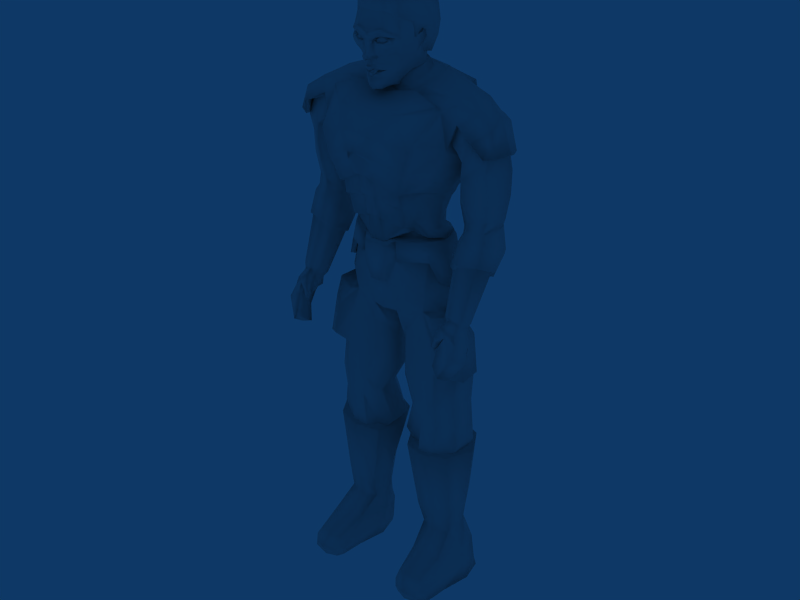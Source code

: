 # Source: sarge.blend  (saved by Blender 2.44.0; exported with 4.5.12 LTS)
import bpy
from mathutils import Matrix  # noqa: F401  (used for matrix-valued properties, if any)

bpy.ops.wm.read_factory_settings(use_empty=True)
scene = bpy.context.scene
scene.name = 'Scene'

# ---- collections
col_collection_1 = bpy.data.collections.new('Collection 1'); scene.collection.children.link(col_collection_1)

# ---- materials (node trees are filled in below, after node groups)
mat_material_001 = bpy.data.materials.new('Material.001')
mat_material_001.alpha_threshold = 0.0
mat_material_001.preview_render_type = 'FLAT'
mat_material_001.roughness = 0.5
mat_material_001.line_color = (0.0, 0.0, 0.0, 1.0)
mat_material = bpy.data.materials.new('Material')
mat_material.alpha_threshold = 0.0
mat_material.preview_render_type = 'FLAT'
mat_material.roughness = 0.5
mat_material.line_color = (0.0, 0.0, 0.0, 1.0)

# ---- material node trees

# ---- world
world_world = bpy.data.worlds.new('World'); scene.world = world_world
world_world.color = (0.05656, 0.2208, 0.4)
world_world.use_sun_shadow = False
world_world.sun_shadow_jitter_overblur = 0.0
world_world.cycles.sampling_method = 'MANUAL'
world_world.cycles.sample_map_resolution = 256

# ---- meshes
me_circle = bpy.data.meshes.new('Circle')
me_circle.from_pydata([(0.07071, 0.07071, 0.5), (0.09659, -0.02588, 0.5), (0.02588, -0.09659, 0.5), (-0.07071, -0.07071, 0.5), (-0.09659, 0.02588, 0.5), (-0.02588, 0.09659, 0.5), (0.01049, 0.0523, -6.724e-17), (0.07618, 0.001782, 0.0), (-0.01049, -0.0523, 6.724e-17), (-0.07618, -0.001782, 0.0)], [], [(0, 5, 4), (1, 3, 2), (0, 4, 3, 1), (0, 6, 5), (4, 5, 9), (5, 6, 9), (0, 1, 7, 6), (1, 2, 7), (2, 3, 8), (2, 8, 7), (3, 4, 9, 8)])
me_circle.polygons.foreach_set('use_smooth', [True] * 11)
me_circle.use_remesh_preserve_volume = False
me_circle.use_remesh_preserve_attributes = False
me_circle.use_mirror_vertex_groups = False
me_circle.update()
me_cube_003 = bpy.data.meshes.new('Cube.003')
me_cube_003.from_pydata([(0.1761, -0.007573, 0.03278), (0.175, 0.01586, 0.02247), (0.07687, 0.00674, 0.06671), (0.1264, 0.0332, 0.06671), (0.06403, -0.0109, 0.05772), (0.09602, -0.02701, 0.06671), (0.1495, -0.02571, 0.05456), (0.1668, 0.00525, 0.04154), (0.08358, 0.002668, 0.07757), (0.1223, 0.01462, 0.07565), (0.09602, -0.01699, 0.07759), (0.1497, -0.01558, 0.06359)], [], [(7, 0, 11, 9), (11, 10, 8, 9), (10, 4, 8), (1, 0, 7), (2, 3, 9, 8), (3, 1, 7, 9), (4, 2, 8), (6, 5, 10, 11), (0, 6, 11), (4, 10, 5)])
me_cube_003.polygons.foreach_set('use_smooth', [True] * 10)
me_cube_003.use_remesh_preserve_volume = False
me_cube_003.use_remesh_preserve_attributes = False
me_cube_003.use_mirror_vertex_groups = False
me_cube_003.update()
me_cube_002 = bpy.data.meshes.new('Cube.002')
me_cube_002.from_pydata([(0.3026, -0.01832, -0.3718), (0.3274, 0.05888, -0.3172), (0.23, 0.1892, -0.05), (0.2626, -0.01832, -0.3718), (0.2774, 0.05888, -0.3172), (0.2802, -0.001209, -0.2153), (0.27, 0.1357, -0.1953), (0.2595, -0.1691, -0.4227), (0.3049, -0.02991, -0.4959), (0.3137, 0.07348, -0.48), (0.315, 0.1916, -0.4088), (0.0, -0.13, -0.31), (0.2451, -0.1295, -0.3055), (0.2826, -0.01832, -0.3817), (0.2974, 0.06696, -0.32), (0.2969, 0.003063, -0.2232), (0.287, 0.1398, -0.2076), (0.2999, 0.3098, -0.3219), (0.0, -0.21, -0.58), (0.2275, -0.1988, -0.54), (0.13, -0.21, -0.58), (0.0, -0.05, -0.65), (0.13, -0.05, -0.65), (0.25, -0.05, -0.61), (0.0, 0.08, -0.68), (0.25, 0.08, -0.64), (0.13, 0.08, -0.68), (0.0, 0.24, -0.65), (0.25, 0.24, -0.61), (0.13, 0.24, -0.65), (0.0, 0.44, -0.54), (0.25, 0.42, -0.5), (0.13, 0.44, -0.54), (0.0, 0.4188, 0.01), (0.13, 0.4188, 0.01), (0.2429, 0.4059, -0.05), (0.2398, -0.1958, -0.2533), (0.13, 0.25, 0.01), (5.96e-08, 0.23, 0.03), (0.25, 0.2, -0.05)], [], [(0, 1, 5, 36), (3, 0, 36), (0, 3, 4, 1), (4, 5, 1), (39, 2, 6, 16), (13, 3, 36, 12), (14, 4, 3, 13), (14, 15, 5, 4), (15, 16, 6, 5), (7, 20, 19), (12, 20, 7), (7, 8, 13, 12), (19, 23, 8, 7), (8, 9, 14, 13), (23, 25, 9, 8), (9, 10, 16, 14), (25, 28, 10, 9), (10, 17, 16), (28, 17, 10), (20, 12, 11, 18), (16, 15, 14), (31, 17, 28), (35, 17, 31), (39, 16, 17), (39, 17, 35), (22, 20, 18, 21), (23, 19, 20, 22), (26, 22, 21, 24), (25, 23, 22, 26), (29, 26, 24, 27), (28, 25, 26, 29), (32, 29, 27, 30), (31, 28, 29, 32), (34, 32, 30, 33), (35, 31, 32, 34), (37, 34, 33, 38), (39, 35, 34, 37)])
me_cube_002.polygons.foreach_set('use_smooth', [True] * 37)
me_cube_002.use_remesh_preserve_volume = False
me_cube_002.use_remesh_preserve_attributes = False
me_cube_002.use_mirror_vertex_groups = False
me_cube_002.update()
me_cube = bpy.data.meshes.new('Cube')
me_cube.from_pydata([(0.25, 0.2, -0.05), (0.179, -0.2987, -0.07155), (-3.576e-07, -0.41, 0.07119), (5.96e-08, 0.23, 0.03), (0.2326, -0.01702, 0.04), (0.1087, -0.3716, -0.008012), (0.13, 0.25, 0.01), (0.2126, -0.2909, -0.1372), (0.25, 0.3, -0.29), (2.086e-07, 0.4, -0.29), (0.09017, -0.05069, 0.09), (0.18, -0.37, -0.1), (0.15, 0.38, -0.29), (0.1176, -0.2338, -0.02), (-2.328e-07, -0.2196, 0.06373), (0.02601, -0.2156, 0.06705), (0.123, -0.2906, -0.02), (-2.95e-07, -0.355, 0.05), (0.09079, -0.3365, 0.02199), (0.2463, 0.01751, -0.001031), (0.07172, 0.007694, 0.1), (0.1306, 0.04765, 0.1049), (0.2302, -0.1013, -0.001), (-1.138e-07, -0.1908, 0.08233), (0.0272, -0.1918, 0.069), (0.2771, 0.04551, -0.012), (-3.427e-08, 0.0495, 0.1151), (0.139, 0.1002, 0.088), (0.05127, -0.01549, 0.0999), (0.09986, -0.07292, 0.08), (0.0344, -0.05517, 0.1061), (0.2354, -0.05732, 0.02362), (0.2786, 0.01049, -0.03443), (0.2686, -0.07102, -0.05443), (0.1867, -0.2239, -0.06073), (-3.044e-06, -0.1437, 0.1592), (0.03, -0.1587, 0.1442), (-3.042e-06, -0.1887, 0.1442), (-3.044e-06, -0.1696, 0.1649), (0.166, -0.04004, 0.065), (0.1625, -0.1155, 0.034), (0.1816, -0.0784, 0.05488), (-3.351e-08, -0.1897, 0.1099), (0.04581, -0.1623, 0.1088), (-9.686e-08, 0.0125, 0.1071), (0.09917, -0.1169, 0.06506), (0.07868, -0.1698, 0.08851), (-2.16e-06, -0.1059, 0.1345), (0.03773, -0.1276, 0.1202), (0.08426, -0.164, 0.05066), (0.2119, -0.1322, -0.031), (0.2527, -0.1446, -0.07824), (0.1385, -0.154, 0.01532), (-9.686e-08, -0.0475, 0.1171), (0.2346, -0.205, -0.1044), (0.07778, -0.2283, 0.03556), (0.06087, -0.1885, 0.05977), (-2.328e-07, -0.2611, 0.08017), (0.02601, -0.2353, 0.07239), (0.07663, -0.2662, 0.03893), (-3.576e-07, -0.46, 0.06119), (-3.576e-07, -0.48, 0.03119), (-3.576e-07, -0.48, -0.11), (0.08868, -0.4316, 0.003179), (0.14, -0.43, -0.12), (0.08, -0.47, -0.008809), (0.11, -0.45, -0.12), (0.1893, -0.01224, 0.04923), (0.1892, 0.01995, 0.02461), (0.06538, 0.009728, 0.07923), (0.1252, 0.03321, 0.08155), (0.09036, -0.0334, 0.07923), (0.04091, -0.009772, 0.07449), (0.1552, -0.0312, 0.06423), (0.1819, -0.00818, 0.02991), (0.1807, 0.01785, 0.01845), (0.07168, 0.007725, 0.06761), (0.1268, 0.03713, 0.06761), (0.05742, -0.01187, 0.05762), (0.09297, -0.02977, 0.06761), (0.1524, -0.02833, 0.05411), (0.07263, -0.2897, 0.03941), (9.313e-09, -0.2928, 0.09748), (0.0, -0.2529, 0.101), (0.02885, -0.2546, 0.09013), (0.03691, -0.283, 0.07767), (0.07188, -0.2831, 5.701e-08), (0.03537, -0.2903, 0.03681), (9.313e-09, -0.2993, 0.05676), (-2.95e-07, -0.315, 0.08), (0.07933, -0.3092, 0.03323), (0.07257, -0.3029, 0.002841), (-2.95e-07, -0.305, 0.04), (0.273, 0.08469, -0.0362), (-2.019e-08, 0.07008, 0.0748), (0.1377, 0.1087, 0.0578), (0.27, 0.18, -0.47), (0.15, 0.18, -0.55), (2.086e-07, 0.18, -0.57), (0.23, 0.295, -0.425), (0.15, 0.335, -0.465), (2.086e-07, 0.345, -0.475), (0.23, 0.29, -0.155), (1.341e-07, 0.38, -0.125), (0.14, 0.355, -0.125), (0.29, 0.18, -0.29), (0.27, 0.08, -0.49), (0.15, 0.08, -0.57), (2.086e-07, 0.08, -0.59), (2.086e-07, -0.04, -0.57), (0.1288, -0.0412, -0.55), (0.2513, -0.0382, -0.4698), (0.2474, -0.1384, -0.4499), (0.15, -0.14, -0.53), (2.086e-07, -0.14, -0.55), (2.086e-07, -0.3, -0.57), (0.15, -0.3, -0.55), (0.2273, -0.3012, -0.47), (0.2921, 0.06803, -0.29), (0.277, -0.05803, -0.29), (0.2584, -0.1401, -0.2957), (0.2151, -0.31, -0.29), (-3.576e-07, -0.5, -0.21), (0.11, -0.47, -0.22), (0.1338, -0.4107, -0.217), (0.1566, -0.3425, -0.3104), (-3.677e-05, -0.4342, -0.4086), (0.1716, 0.006069, 0.03964), (0.07914, 0.0032, 0.07967), (0.1222, 0.01648, 0.07754), (0.09297, -0.01865, 0.07969), (0.1526, -0.01707, 0.06414), (0.08348, 0.001703, 0.07261), (0.1222, 0.01233, 0.07048), (0.1667, 0.003997, 0.03258), (0.06394, -0.01035, 0.05056), (0.176, -0.007401, 0.02285), (0.09593, -0.01578, 0.07263), (0.1496, -0.01451, 0.05708), (0.05776, -0.1356, 0.07697), (0.04056, -0.04837, 0.0809), (0.03303, -0.09171, 0.1129), (-1.128e-06, -0.07669, 0.1258), (0.04356, -0.09835, 0.08168)], [], [(7, 1, 5, 11), (17, 2, 5, 18), (18, 5, 1, 16), (23, 14, 15, 24), (26, 20, 21, 27), (27, 21, 19, 25), (4, 31, 32, 19), (19, 32, 25), (22, 33, 32, 31), (35, 38, 36), (36, 38, 37), (31, 4, 39, 41), (41, 39, 10, 29), (31, 41, 40, 22), (36, 37, 42, 43), (23, 24, 43, 42), (20, 26, 44), (20, 44, 28), (29, 45, 40, 41), (36, 48, 47, 35), (36, 43, 48), (22, 50, 51, 33), (22, 40, 52, 50), (40, 45, 49, 52), (13, 34, 50, 52), (28, 44, 53, 30), (34, 54, 51, 50), (13, 52, 49, 55), (43, 56, 46), (24, 56, 43), (15, 56, 24), (15, 14, 57, 58), (34, 13, 16, 1), (54, 34, 1, 7), (55, 15, 58, 59), (13, 55, 59, 16), (2, 60, 63, 5), (5, 63, 64, 11), (60, 61, 65, 63), (61, 62, 66, 65), (63, 65, 66, 64), (4, 19, 68, 67), (21, 20, 69, 70), (19, 21, 70, 68), (39, 4, 67, 73), (10, 39, 73, 71), (67, 68, 75, 74), (70, 69, 76, 77), (68, 70, 77, 75), (72, 71, 79, 78), (73, 67, 74, 80), (71, 73, 80, 79), (69, 72, 78, 76), (57, 83, 84, 58), (58, 84, 59), (82, 85, 84, 83), (59, 84, 85, 81), (16, 59, 81), (81, 85, 87, 86), (85, 82, 88, 87), (16, 81, 86), (17, 18, 90, 89), (89, 90, 91, 92), (16, 90, 18), (16, 91, 90), (16, 86, 91), (86, 87, 92, 91), (87, 88, 92), (3, 94, 95, 6), (94, 26, 27, 95), (25, 93, 95, 27), (93, 0, 6, 95), (8, 99, 100, 12), (99, 96, 97, 100), (12, 100, 101, 9), (100, 97, 98, 101), (0, 102, 104, 6), (102, 8, 12, 104), (6, 104, 103, 3), (104, 12, 9, 103), (0, 105, 8, 102), (8, 105, 96, 99), (97, 96, 106, 107), (98, 97, 107, 108), (108, 107, 110, 109), (107, 106, 111, 110), (110, 111, 112, 113), (109, 110, 113, 114), (114, 113, 116, 115), (113, 112, 117, 116), (0, 93, 118, 105), (96, 105, 118, 106), (25, 32, 93), (106, 118, 119, 111), (32, 118, 93), (32, 33, 119, 118), (33, 51, 120), (33, 120, 119), (51, 54, 120), (7, 121, 120, 54), (111, 119, 120, 112), (112, 120, 121, 117), (66, 62, 122, 123), (64, 66, 123, 124), (11, 64, 124), (7, 11, 124, 121), (121, 124, 125), (117, 121, 125), (115, 116, 126), (116, 117, 126), (123, 122, 126), (124, 123, 126), (125, 124, 126), (117, 125, 126), (49, 56, 55), (15, 55, 56), (46, 56, 49), (75, 127, 74), (76, 128, 129, 77), (77, 129, 127, 75), (78, 128, 76), (80, 131, 130, 79), (74, 131, 80), (78, 79, 130), (128, 132, 133, 129), (129, 133, 134, 127), (78, 135, 132, 128), (127, 134, 136, 74), (131, 138, 137, 130), (74, 136, 138, 131), (130, 137, 135, 78), (43, 46, 139), (46, 49, 139), (43, 139, 48), (45, 139, 49), (20, 28, 72, 69), (28, 30, 140, 72), (10, 71, 72, 140), (53, 142, 141, 30), (142, 47, 48, 141), (30, 141, 143, 140), (141, 48, 139, 143), (10, 140, 143, 29), (29, 143, 139, 45)])
me_cube.polygons.foreach_set('use_smooth', [True] * 144)
_uv = me_cube.uv_layers.new(name='UVTex')
_uv.uv.foreach_set('vector', [0.3865, 0.3387, 0.3129, 0.3333, 0.2297, 0.2414, 0.34, 0.2643, 0.1153, 0.2165, 0.124, 0.1628, 0.2297, 0.2414, 0.191, 0.2659, 0.191, 0.2659, 0.2297, 0.2414, 0.3129, 0.3333, 0.2285, 0.334, 0.06429, 0.4662, 0.06323, 0.437, 0.0901, 0.4362, 0.09354, 0.4625, 0.1428, 0.7403, 0.1939, 0.6744, 0.2391, 0.6846, 0.2578, 0.714, 0.2578, 0.714, 0.2391, 0.6846, 0.3293, 0.6241, 0.3575, 0.6403, 0.2966, 0.6008, 0.3038, 0.5728, 0.3649, 0.6124, 0.3293, 0.6241, 0.3293, 0.6241, 0.3649, 0.6124, 0.3575, 0.6403, 0.3086, 0.5363, 0.3632, 0.5474, 0.3649, 0.6124, 0.3038, 0.5728, 0.04254, 0.5666, 0.02893, 0.5431, 0.06497, 0.5394, 0.06497, 0.5394, 0.02893, 0.5431, 0.03336, 0.5156, 0.3038, 0.5728, 0.2966, 0.6008, 0.2474, 0.5916, 0.2579, 0.5626, 0.2579, 0.5626, 0.2474, 0.5916, 0.196, 0.5965, 0.1959, 0.5776, 0.3038, 0.5728, 0.2579, 0.5626, 0.248, 0.5276, 0.3086, 0.5363, 0.06497, 0.5394, 0.03336, 0.5156, 0.05413, 0.4898, 0.09874, 0.5191, 0.06429, 0.4662, 0.09354, 0.4625, 0.09874, 0.5191, 0.05413, 0.4898, 0.1939, 0.6744, 0.1428, 0.7403, 0.1291, 0.7047, 0.1939, 0.6744, 0.1291, 0.7047, 0.1672, 0.6594, 0.1959, 0.5776, 0.1877, 0.5395, 0.248, 0.5276, 0.2579, 0.5626, 0.06497, 0.5394, 0.09809, 0.5596, 0.0736, 0.5986, 0.04254, 0.5666, 0.06497, 0.5394, 0.09874, 0.5191, 0.09809, 0.5596, 0.3086, 0.5363, 0.3126, 0.4986, 0.3649, 0.4846, 0.3632, 0.5474, 0.3086, 0.5363, 0.248, 0.5276, 0.2328, 0.4871, 0.3126, 0.4986, 0.248, 0.5276, 0.1877, 0.5395, 0.1655, 0.4917, 0.2328, 0.4871, 0.2295, 0.398, 0.31, 0.4071, 0.3126, 0.4986, 0.2328, 0.4871, 0.1672, 0.6594, 0.1291, 0.7047, 0.1047, 0.6468, 0.1352, 0.626, 0.31, 0.4071, 0.3717, 0.4262, 0.3649, 0.4846, 0.3126, 0.4986, 0.2295, 0.398, 0.2328, 0.4871, 0.1655, 0.4917, 0.158, 0.4156, 0.09874, 0.5191, 0.1322, 0.4654, 0.132, 0.5029, 0.09354, 0.4625, 0.1322, 0.4654, 0.09874, 0.5191, 0.0901, 0.4362, 0.1322, 0.4654, 0.09354, 0.4625, 0.0901, 0.4362, 0.06323, 0.437, 0.04917, 0.3999, 0.08508, 0.4133, 0.31, 0.4071, 0.2295, 0.398, 0.2285, 0.334, 0.3129, 0.3333, 0.3717, 0.4262, 0.31, 0.4071, 0.3129, 0.3333, 0.3865, 0.3387, 0.158, 0.4156, 0.0901, 0.4362, 0.08508, 0.4133, 0.1511, 0.3759, 0.2295, 0.398, 0.158, 0.4156, 0.1511, 0.3759, 0.2285, 0.334, 0.124, 0.1628, 0.1468, 0.1206, 0.2254, 0.1811, 0.2297, 0.2414, 0.2297, 0.2414, 0.2254, 0.1811, 0.3453, 0.197, 0.34, 0.2643, 0.1468, 0.1206, 0.1744, 0.1014, 0.238, 0.1478, 0.2254, 0.1811, 0.1744, 0.1014, 0.3024, 0.05643, 0.3398, 0.1637, 0.238, 0.1478, 0.2254, 0.1811, 0.238, 0.1478, 0.3398, 0.1637, 0.3453, 0.197, 0.2966, 0.6008, 0.3293, 0.6241, 0.2778, 0.64, 0.2682, 0.609, 0.2391, 0.6846, 0.1939, 0.6744, 0.1982, 0.6587, 0.2346, 0.67, 0.3293, 0.6241, 0.2391, 0.6846, 0.2346, 0.67, 0.2778, 0.64, 0.2474, 0.5916, 0.2966, 0.6008, 0.2682, 0.609, 0.2412, 0.6, 0.196, 0.5965, 0.2474, 0.5916, 0.2412, 0.6, 0.2011, 0.6083, 0.2682, 0.609, 0.2778, 0.64, 0.2681, 0.6383, 0.2626, 0.6223, 0.2346, 0.67, 0.1982, 0.6587, 0.2039, 0.6523, 0.2337, 0.6613, 0.2778, 0.64, 0.2346, 0.67, 0.2337, 0.6613, 0.2681, 0.6383, 0.1835, 0.6412, 0.2011, 0.6083, 0.2072, 0.6136, 0.1969, 0.6362, 0.2412, 0.6, 0.2682, 0.609, 0.2626, 0.6223, 0.2405, 0.6074, 0.2011, 0.6083, 0.2412, 0.6, 0.2405, 0.6074, 0.2072, 0.6136, 0.1982, 0.6587, 0.1835, 0.6412, 0.1969, 0.6362, 0.2039, 0.6523, 0.04917, 0.3999, 0.0455, 0.3808, 0.07604, 0.3857, 0.08508, 0.4133, 0.08508, 0.4133, 0.07604, 0.3857, 0.1511, 0.3759, 0.05326, 0.3404, 0.09426, 0.3561, 0.07604, 0.3857, 0.0455, 0.3808, 0.1511, 0.3759, 0.07604, 0.3857, 0.09426, 0.3561, 0.1474, 0.3526, 0.2285, 0.334, 0.1511, 0.3759, 0.1474, 0.3526, 0.1474, 0.3526, 0.09426, 0.3561, 0.1234, 0.3227, 0.1685, 0.3275, 0.09426, 0.3561, 0.05326, 0.3404, 0.08306, 0.3106, 0.1234, 0.3227, 0.2285, 0.334, 0.1474, 0.3526, 0.1685, 0.3275, 0.1153, 0.2165, 0.191, 0.2659, 0.1692, 0.2838, 0.08702, 0.2573, 0.08702, 0.2573, 0.1692, 0.2838, 0.1692, 0.3117, 0.0956, 0.2968, 0.2285, 0.334, 0.1692, 0.2838, 0.191, 0.2659, 0.2285, 0.334, 0.1692, 0.3117, 0.1692, 0.2838, 0.2285, 0.334, 0.1685, 0.3275, 0.1692, 0.3117, 0.1685, 0.3275, 0.1234, 0.3227, 0.0956, 0.2968, 0.1692, 0.3117, 0.1234, 0.3227, 0.08306, 0.3106, 0.0956, 0.2968, 0.2706, 0.8948, 0.1644, 0.7784, 0.2765, 0.731, 0.3554, 0.82, 0.1644, 0.7784, 0.1428, 0.7403, 0.2578, 0.714, 0.2765, 0.731, 0.3575, 0.6403, 0.3803, 0.6618, 0.2765, 0.731, 0.2578, 0.714, 0.3803, 0.6618, 0.4091, 0.7362, 0.3554, 0.82, 0.2765, 0.731, 0.5761, 0.7687, 0.6588, 0.7572, 0.7031, 0.8021, 0.5926, 0.8515, 0.6588, 0.7572, 0.6749, 0.6812, 0.7684, 0.7013, 0.7031, 0.8021, 0.5926, 0.8515, 0.7031, 0.8021, 0.7912, 0.8898, 0.6278, 0.9855, 0.7031, 0.8021, 0.7684, 0.7013, 0.8837, 0.7421, 0.7912, 0.8898, 0.4091, 0.7362, 0.4885, 0.7849, 0.4733, 0.8636, 0.3554, 0.82, 0.4885, 0.7849, 0.5761, 0.7687, 0.5926, 0.8515, 0.4733, 0.8636, 0.3554, 0.82, 0.4733, 0.8636, 0.4559, 0.9866, 0.2706, 0.8948, 0.4733, 0.8636, 0.5926, 0.8515, 0.6278, 0.9855, 0.4559, 0.9866, 0.4091, 0.7362, 0.5632, 0.6892, 0.5761, 0.7687, 0.4885, 0.7849, 0.5761, 0.7687, 0.5632, 0.6892, 0.6749, 0.6812, 0.6588, 0.7572, 0.7684, 0.7013, 0.6749, 0.6812, 0.6902, 0.6197, 0.7893, 0.6298, 0.8837, 0.7421, 0.7684, 0.7013, 0.7893, 0.6298, 0.9092, 0.6543, 0.9092, 0.6543, 0.7893, 0.6298, 0.8092, 0.5345, 0.9211, 0.5476, 0.7893, 0.6298, 0.6902, 0.6197, 0.69, 0.531, 0.8092, 0.5345, 0.8092, 0.5345, 0.69, 0.531, 0.678, 0.4476, 0.7907, 0.446, 0.9211, 0.5476, 0.8092, 0.5345, 0.7907, 0.446, 0.9281, 0.456, 0.9281, 0.456, 0.7907, 0.446, 0.8004, 0.2979, 0.9416, 0.308, 0.7907, 0.446, 0.678, 0.4476, 0.6959, 0.2997, 0.8004, 0.2979, 0.4091, 0.7362, 0.3803, 0.6618, 0.5548, 0.6139, 0.5632, 0.6892, 0.6749, 0.6812, 0.5632, 0.6892, 0.5548, 0.6139, 0.6902, 0.6197, 0.3575, 0.6403, 0.3649, 0.6124, 0.3803, 0.6618, 0.6902, 0.6197, 0.5548, 0.6139, 0.5467, 0.5209, 0.69, 0.531, 0.3649, 0.6124, 0.5548, 0.6139, 0.3803, 0.6618, 0.3649, 0.6124, 0.3632, 0.5474, 0.5467, 0.5209, 0.5548, 0.6139, 0.3632, 0.5474, 0.3649, 0.4846, 0.5447, 0.4526, 0.3632, 0.5474, 0.5447, 0.4526, 0.5467, 0.5209, 0.3649, 0.4846, 0.3717, 0.4262, 0.5447, 0.4526, 0.3865, 0.3387, 0.5258, 0.2973, 0.5447, 0.4526, 0.3717, 0.4262, 0.69, 0.531, 0.5467, 0.5209, 0.5447, 0.4526, 0.678, 0.4476, 0.678, 0.4476, 0.5447, 0.4526, 0.5258, 0.2973, 0.6959, 0.2997, 0.3398, 0.1637, 0.3024, 0.05643, 0.3963, 0.02833, 0.4323, 0.1324, 0.3453, 0.197, 0.3398, 0.1637, 0.4323, 0.1324, 0.4379, 0.1911, 0.34, 0.2643, 0.3453, 0.197, 0.4379, 0.1911, 0.3865, 0.3387, 0.34, 0.2643, 0.4379, 0.1911, 0.5258, 0.2973, 0.7295, 0.2144, 0.6739, 0.1636, 0.7315, 0.179, 0.8199, 0.1993, 0.7295, 0.2144, 0.7315, 0.179, 0.8629, 0.07845, 0.8546, 0.1548, 0.7564, 0.07771, 0.8546, 0.1548, 0.8199, 0.1993, 0.7564, 0.07771, 0.6596, 0.1345, 0.6503, 0.07721, 0.7564, 0.07771, 0.6739, 0.1636, 0.6596, 0.1345, 0.7564, 0.07771, 0.7315, 0.179, 0.6739, 0.1636, 0.7564, 0.07771, 0.8199, 0.1993, 0.7315, 0.179, 0.7564, 0.07771, 0.1655, 0.4917, 0.1322, 0.4654, 0.158, 0.4156, 0.0901, 0.4362, 0.158, 0.4156, 0.1322, 0.4654, 0.132, 0.5029, 0.1322, 0.4654, 0.1655, 0.4917, 0.2681, 0.6383, 0.2549, 0.6333, 0.2626, 0.6223, 0.2039, 0.6523, 0.21, 0.6469, 0.2243, 0.6496, 0.2337, 0.6613, 0.2337, 0.6613, 0.2243, 0.6496, 0.2549, 0.6333, 0.2681, 0.6383, 0.1969, 0.6362, 0.21, 0.6469, 0.2039, 0.6523, 0.2405, 0.6074, 0.2375, 0.616, 0.2125, 0.6215, 0.2072, 0.6136, 0.2626, 0.6223, 0.2375, 0.616, 0.2405, 0.6074, 0.1969, 0.6362, 0.2072, 0.6136, 0.2125, 0.6215, 0.21, 0.6469, 0.2117, 0.643, 0.2244, 0.6441, 0.2243, 0.6496, 0.2243, 0.6496, 0.2244, 0.6441, 0.2513, 0.6294, 0.2549, 0.6333, 0.1969, 0.6362, 0.2037, 0.6348, 0.2117, 0.643, 0.21, 0.6469, 0.2549, 0.6333, 0.2513, 0.6294, 0.2557, 0.6246, 0.2626, 0.6223, 0.2375, 0.616, 0.237, 0.6211, 0.2155, 0.6249, 0.2125, 0.6215, 0.2626, 0.6223, 0.2557, 0.6246, 0.237, 0.6211, 0.2375, 0.616, 0.2125, 0.6215, 0.2155, 0.6249, 0.2037, 0.6348, 0.1969, 0.6362, 0.09874, 0.5191, 0.132, 0.5029, 0.1427, 0.5366, 0.132, 0.5029, 0.1655, 0.4917, 0.1427, 0.5366, 0.09874, 0.5191, 0.1427, 0.5366, 0.09809, 0.5596, 0.1877, 0.5395, 0.1427, 0.5366, 0.1655, 0.4917, 0.1939, 0.6744, 0.1672, 0.6594, 0.1835, 0.6412, 0.1982, 0.6587, 0.1672, 0.6594, 0.1352, 0.626, 0.1607, 0.619, 0.1835, 0.6412, 0.196, 0.5965, 0.2011, 0.6083, 0.1835, 0.6412, 0.1607, 0.619, 0.1047, 0.6468, 0.09171, 0.6234, 0.1153, 0.5935, 0.1352, 0.626, 0.09171, 0.6234, 0.0736, 0.5986, 0.09809, 0.5596, 0.1153, 0.5935, 0.1352, 0.626, 0.1153, 0.5935, 0.1431, 0.576, 0.1607, 0.619, 0.1153, 0.5935, 0.09809, 0.5596, 0.1427, 0.5366, 0.1431, 0.576, 0.196, 0.5965, 0.1607, 0.619, 0.1431, 0.576, 0.1959, 0.5776, 0.1959, 0.5776, 0.1431, 0.576, 0.1427, 0.5366, 0.1877, 0.5395])
me_cube.materials.append(mat_material_001)
me_cube.use_remesh_preserve_volume = False
me_cube.use_remesh_preserve_attributes = False
me_cube.use_mirror_vertex_groups = False
me_cube.update()
me_plane = bpy.data.meshes.new('Plane')
me_plane.from_pydata([(0.5724, -4.122, -0.1387), (0.6416, -5.423, -0.3092), (0.3532, -5.228, -0.5956), (0.93, -5.228, -0.5956), (0.06678, -4.148, -0.5631), (1.078, -4.064, -0.5631), (0.5724, -4.102, -1.077), (0.6416, -5.448, -0.9087), (0.6416, -5.11, -0.2954), (0.284, -4.865, -0.5631), (0.9992, -4.865, -0.5631), (0.6416, -4.865, -0.943), (0.2943, -4.129, -0.958), (0.8505, -4.083, -0.958), (0.483, -5.349, -0.7825), (0.8002, -5.349, -0.7825), (0.4449, -4.865, -0.8492), (0.8383, -4.865, -0.8492), (0.4282, -5.39, -0.3921), (0.855, -5.39, -0.3921), (0.2506, -4.149, -0.24), (0.8942, -4.095, -0.24), (0.3936, -5.064, -0.3034), (0.8896, -5.044, -0.3634), (0.6416, -5.613, -0.04292), (0.4797, -5.637, -0.09818), (0.9074, -5.637, -0.09818), (0.6416, -5.778, -0.964), (0.4715, -5.679, -0.8378), (0.9156, -5.679, -0.8378), (0.3763, -5.448, -0.5956), (0.962, -5.448, -0.5945), (0.3723, -5.661, -0.5348), (0.9877, -5.661, -0.5354), (0.6416, -5.613, -0.9364), (0.4905, -5.549, -0.8102), (0.8464, -5.492, -0.8102), (0.6763, -5.74, 0.3255), (0.5335, -5.786, 0.2709), (0.8772, -5.781, 0.2709), (0.7108, -6.093, 0.3808), (0.5529, -6.093, 0.3206), (0.9495, -6.093, 0.3206), (0.6455, -6.093, -0.89), (0.3955, -6.093, -0.49), (1.106, -6.093, -0.49), (0.4755, -6.093, -0.79), (1.036, -6.093, -0.79), (0.4797, -6.094, -0.09818), (1.023, -6.094, -0.09818), (0.5135, -6.093, 0.2341), (0.989, -6.093, 0.2341), (0.5648, -5.959, 0.3834), (0.8703, -5.963, 0.3834), (0.7108, -5.932, 0.4453), (0.6416, -6.019, -0.8857), (0.4106, -5.939, -0.4904), (1.032, -5.923, -0.4904), (0.4366, -5.97, -0.7733), (1.007, -5.954, -0.7733), (0.4447, -5.862, -0.09818), (0.9983, -5.846, -0.09818), (0.4807, -5.937, 0.2804), (0.9624, -5.921, 0.2804), (0.5724, -4.106, -0.5985), (0.07, -0.8381, 0.08282), (0.1, -1.171, 0.03), (-1.192e-07, -1.171, 0.03), (3.576e-07, -0.8381, 0.08282), (0.3642, -0.9505, -0.02838), (0.3442, -1.031, -0.09), (0.144, -1.143, -5.202e-08), (0.12, -0.888, 0.04356), (0.07, -0.8253, 0.1257), (3.576e-07, -0.8253, 0.1257), (0.12, -0.8753, 0.08642), (0.3742, -0.9377, 0.01448), (0.07, -0.5639, 0.1718), (3.576e-07, -0.5639, 0.1718), (0.12, -0.6138, 0.1325), (0.4042, -0.6862, 0.05884), (0.07, -0.5315, 0.2181), (3.576e-07, -0.5315, 0.2181), (0.12, -0.5814, 0.1789), (0.4142, -0.6537, 0.1052), (3.576e-07, -0.2951, 0.2598), (0.07, -0.2951, 0.2598), (0.14, -0.3549, 0.2188), (0.41, -0.4961, 0.133), (3.576e-07, -0.2742, 0.3143), (0.07, -0.2742, 0.3143), (0.14, -0.334, 0.2732), (0.44, -0.4753, 0.1874), (0.07, -0.008349, 0.3611), (3.576e-07, -0.008348, 0.3611), (0.19, -0.1272, 0.3097), (0.51, -0.2586, 0.2256), (0.27, 0.4419, 0.1931), (3.576e-07, 0.4616, 0.1966), (0.42, 0.4708, 0.1677), (0.74, 0.48, -0.08), (0.07, 0.02208, 0.4477), (3.576e-07, 0.02208, 0.4477), (0.22, -0.04873, 0.354), (0.55, -0.1848, 0.2386), (0.12, -1.181, -0.07), (-1.192e-07, -1.181, -0.07), (0.3842, -0.9055, -0.19), (0.3642, -1.041, -0.19), (0.164, -1.153, -0.1), (0.3942, -0.8855, -0.15), (0.4242, -0.6786, -0.04137), (0.4342, -0.6462, 0.004965), (0.43, -0.4886, 0.03275), (0.46, -0.4678, 0.0872), (0.53, -0.2511, 0.1254), (0.76, 0.47, -0.18), (0.57, -0.1772, 0.1384), (0.41, 0.6804, -0.148), (0.74, 0.5662, -0.1003), (0.2, 0.6534, -0.0925), (3.576e-07, 0.6124, -0.06382), (0.41, 0.6312, -0.2357), (0.75, 0.517, -0.188), (0.2, 0.6042, -0.1801), (3.576e-07, 0.5632, -0.1515), (0.17, 0.2389, 0.3844), (3.576e-07, 0.2487, 0.3862), (0.32, 0.204, 0.3173), (0.645, 0.1366, 0.2445), (0.665, 0.1441, 0.1443), (0.8781, 0.08974, -0.1266), (0.935, -0.1375, -0.41), (0.835, -0.2675, -0.41), (0.775, -0.3575, -0.41), (0.6419, -0.5611, -0.41), (0.6156, -0.601, -0.41), (0.6043, -0.6705, -0.41), (0.5905, -0.8588, -0.41), (0.5867, -1.013, -0.41), (0.7561, -0.1784, -0.02775), (0.6801, -0.3222, -0.03306), (0.574, -0.4684, -0.07813), (0.5399, -0.4677, -0.225), (0.52, -0.5987, -0.2394), (0.4989, -0.6558, -0.2586), (0.4791, -0.8517, -0.2696), (0.5106, -1.02, -0.2861), (0.617, -1.039, -0.41), (0.5498, -1.103, -0.2561), (0.697, -1.109, -0.41), (0.9851, 0.3864, -0.1745), (0.9171, 0.5779, -0.288), (1.151, 0.5217, -0.3502), (1.026, 0.5981, -0.408), (0.9794, -0.07677, -0.7125), (0.8494, -0.2675, -0.7124), (0.7915, -0.3575, -0.6969), (0.6649, -0.5272, -0.663), (0.6352, -0.601, -0.6512), (0.5877, -0.6705, -0.6438), (0.5144, -0.8588, -0.6403), (0.5108, -1.013, -0.6393), (0.54, -1.039, -0.6471), (0.6173, -1.109, -0.6678), (6.061e-05, -0.5272, -0.8828), (6.061e-05, -0.601, -0.8373), (6.061e-05, -0.756, -0.8089), (6.061e-05, -0.8588, -0.7951), (6.061e-05, -1.013, -0.7913), (6.061e-05, -1.039, -0.8216), (6.061e-05, -1.109, -0.9016), (0.4954, -0.2675, -0.9501), (0.5257, -0.1375, -1.023), (0.4771, -0.3575, -0.9061), (0.3674, -0.4872, -0.8101), (0.4236, -0.601, -0.7767), (0.4091, -0.6705, -0.7559), (0.3449, -0.8588, -0.7458), (0.3438, -1.013, -0.743), (0.353, -1.039, -0.7652), (0.3773, -1.109, -0.8238), (1.149, 0.5586, -0.6031), (1.054, 0.6188, -0.6949), (1.125, 0.2348, -0.9014), (1.03, 0.2245, -0.9425), (1.176, 0.4171, -0.8113), (1.092, 0.4212, -0.8587), (1.046, 0.1018, -0.8257), (0.8735, 0.06782, -1.001), (6.061e-05, 0.7025, -1.094), (0.5257, 0.0625, -1.103), (0.5257, 0.2125, -1.103), (0.5257, 0.4025, -1.103), (0.5257, 0.6025, -1.053), (0.7879, 0.4236, -1.001), (0.7779, 0.6138, -0.8691), (0.7796, 0.2152, -1.07), (0.6609, 0.07122, -1.072), (1.027e-05, 0.7068, -1.19), (0.5257, 0.6068, -1.149), (0.5257, 0.4068, -1.199), (0.5257, 0.2168, -1.199), (0.5257, 0.06677, -1.199), (0.5257, -0.1332, -1.119), (1.027e-05, 0.4468, -1.23), (1.027e-05, 0.2568, -1.23), (1.027e-05, 0.1168, -1.23), (1.027e-05, -0.08323, -1.23), (0.4771, -0.3232, -0.9921), (0.3673, -0.483, -0.9061), (0.4953, -0.2832, -1.056), (1.027e-05, -0.523, -0.9788), (1.033e-05, -0.2832, -1.06), (1.033e-05, -0.2432, -1.14), (0.8, 0.687, -0.408), (0.49, 0.757, -0.508), (0.76, 0.637, -0.288), (0.45, 0.707, -0.288), (0.81, 0.705, -0.6949), (0.4, 0.825, -0.7949), (7.823e-08, 0.835, -0.9149), (0.7464, 0.6754, -0.7877), (0.5029, 0.6758, -0.8821), (3.034e-05, 0.7066, -0.9182), (0.17, 0.7912, -0.2857), (0.1, 0.7542, -0.2301), (3.576e-07, 0.7632, -0.2015), (0.2543, 0.8429, -0.388), (0.2872, 0.9028, -0.508), (0.2714, 0.9482, -0.5949), (7.823e-08, 1.035, -0.6749), (0.336, 0.6272, -0.2532), (0.175, 0.5967, -0.1976), (3.576e-07, 0.6332, -0.169), (0.3935, 0.703, -0.323), (0.4335, 0.753, -0.508), (0.3645, 0.8245, -0.7599), (7.823e-08, 0.815, -0.8749), (-1.192e-07, -1.141, -0.07), (-1.192e-07, -1.031, -0.1), (1.234, 0.2574, -0.086), (1.367, 0.3873, -0.2799), (1.33, 0.4624, -0.5415), (1.293, 0.3675, -0.7709), (1.244, 0.2339, -0.8528), (1.152, 0.04909, -0.8145), (1.471, 0.08315, -0.2712), (1.333, 0.05251, -0.2013), (1.525, 0.1065, -0.4518), (1.434, 0.06207, -0.6993), (1.353, -0.02748, -0.7725), (1.23, -0.05693, -0.7953), (1.213, 0.2676, -0.1308), (0.9646, 0.3526, -0.2295), (1.143, 0.03912, -0.7358), (1.052, 0.1377, -0.7184), (1.308, 0.06668, -0.2459), (1.421, 0.07386, -0.2906), (1.471, 0.09408, -0.4373), (1.393, 0.03928, -0.6585), (1.337, -0.029, -0.7135), (1.212, -0.06115, -0.7294), (1.318, 0.3402, -0.4537), (1.161, 0.4293, -0.5086), (1.413, 0.1432, -0.4426), (1.279, 0.2791, -0.7126), (1.171, 0.3435, -0.6377), (1.331, 0.09364, -0.6731), (0.15, -1.213, 0.08), (0.16, -1.463, 0.08), (3.899e-05, -1.463, 0.08), (3.953e-05, -1.213, 0.08), (0.06004, -1.683, 0.08), (3.899e-05, -1.683, 0.08), (0.23, -1.153, -0.03), (0.24, -1.403, -0.03), (0.12, -1.713, -0.03), (3.899e-05, -1.713, -0.03), (3.904e-05, -1.153, -0.03), (0.5, -1.153, -0.25), (0.56, -1.403, -0.25), (0.67, -1.403, -0.41), (0.61, -1.153, -0.41), (0.64, -1.403, -0.65), (0.58, -1.153, -0.65), (0.4626, -1.4, -0.7802), (0.4062, -1.15, -0.7725), (2.989e-05, -1.403, -1.045), (2.975e-05, -1.153, -0.9349), (0.5517, -1.827, -0.1778), (0.78, -1.873, -0.41), (0.7535, -1.777, -0.6509), (0.5944, -1.767, -0.8339), (0.2696, -1.811, -0.1048), (0.12, -1.813, -0.03), (3.899e-05, -1.813, -0.03), (0.1732, -2.127, -0.1154), (3.899e-05, -2.123, -0.06), (3.899e-05, -2.343, -0.43), (0.06004, -2.363, -0.43), (2.989e-05, -1.703, -1.145), (2.989e-05, -2.083, -1.085), (2.989e-05, -2.343, -0.7249), (0.3341, -1.403, -0.9644), (0.3059, -1.153, -0.8556), (0.4157, -1.713, -1.048), (0.5821, -2.05, -0.7806), (0.3157, -2.173, -0.9884), (0.1191, -2.363, -0.6644), (0.7482, -1.956, -0.6517), (0.7447, -2.081, -0.4109), (0.52, -2.073, -0.2), (0.2552, -2.439, -0.2017), (0.06881, -2.678, -0.4101), (0.7096, -2.382, -0.8555), (0.3557, -2.491, -0.8967), (0.1397, -2.678, -0.6914), (0.8584, -2.364, -0.6751), (0.5888, -2.354, -0.1941), (0.2552, -2.969, -0.2017), (0.06881, -3.207, -0.4101), (0.8196, -2.941, -0.9055), (0.3557, -3.02, -0.9467), (0.1397, -3.207, -0.6914), (0.9684, -2.923, -0.6751), (0.9204, -2.923, -0.3871), (0.6988, -2.913, -0.1941), (0.2619, -3.55, -0.334), (0.422, -3.362, -0.1904), (0.8531, -3.472, -0.8052), (0.4875, -3.494, -0.8206), (0.3187, -3.55, -0.659), (0.9517, -3.369, -0.646), (0.9133, -3.369, -0.3156), (0.7359, -3.361, -0.1612), (0.1133, -4.005, -0.3931), (0.4962, -3.651, -0.2237), (0.7945, -3.756, -0.8853), (0.4729, -3.798, -0.9317), (0.1279, -4.016, -0.6979), (0.9734, -3.735, -0.681), (0.9235, -3.735, -0.3815), (0.7422, -3.636, -0.221), (0.3133, -4.245, -0.3931), (0.4458, -4.207, -0.224), (0.7151, -4.085, -0.9447), (0.4936, -4.128, -0.9911), (0.3279, -4.256, -0.6979), (0.9835, -3.971, -0.6906), (0.9557, -3.991, -0.3866), (0.6533, -4.189, -0.2207), (0.8835, -4.171, -0.6906), (0.8557, -4.191, -0.3866), (1.093, -2.904, -0.2876), (0.9014, -2.832, -0.1484), (0.7612, -2.335, -0.09461), (1.117, -2.84, -0.5332), (1.031, -2.345, -0.5756), (0.6551, -2.115, -0.1897), (0.9025, -2.138, -0.5208), (0.9171, -2.062, -0.3113), (0.9828, -2.345, -0.2876), (0.845, 0.1325, -0.26), (0.925, -0.0775, -0.43), (0.9694, -0.02677, -0.6925), (1.169, 0.3749, -0.2254), (1.286, 0.4284, -0.5), (1.231, 0.2797, -0.6831), (1.107, 0.07886, -0.7588), (0.9779, 0.0857, -0.1884), (0.9358, -0.0887, -0.4903), (0.9833, -0.01615, -0.6801), (1.348, 0.04935, -0.2726), (1.429, 0.07556, -0.5534), (1.329, 0.04618, -0.722), (1.166, -0.01302, -0.7723), (1.085, -0.007609, -0.1479), (0.9777, -0.09687, -0.3424), (0.9642, -0.1083, -0.622), (1.302, -0.1556, -0.2922), (1.47, -0.1235, -0.5805), (1.263, -0.1681, -0.8071), (1.096, -0.2133, -0.7675), (1.086, -0.203, -0.1318), (0.9495, -0.2868, -0.321), (0.9142, -0.314, -0.6731), (1.404, -0.7267, -0.5869), (1.296, -0.7499, -0.3816), (1.271, -0.8396, -0.7228), (1.087, -0.8014, -0.7256), (1.114, -0.7709, -0.2933), (0.9424, -0.8896, -0.4286), (0.9349, -0.9076, -0.6636), (1.277, -0.8879, -0.3346), (1.321, -0.8806, -0.6585), (1.247, -0.9294, -0.7925), (1.09, -0.9033, -0.7771), (0.952, -0.9664, -0.396), (1.077, -0.8835, -0.2688), (0.9774, -0.9793, -0.7222), (1.324, -0.9675, -0.3094), (1.382, -1.14, -0.6539), (1.294, -1.265, -0.7631), (1.104, -1.276, -0.7818), (0.9136, -1.11, -0.2995), (1.064, -0.9547, -0.22), (0.9441, -1.306, -0.6357), (1.228, -1.935, 0.03052), (1.253, -2.017, -0.1055), (1.2, -2.055, -0.1566), (1.124, -2.035, -0.1881), (1.111, -1.887, 0.04836), (1.048, -1.957, 0.01855), (1.054, -2.044, -0.1171), (1.317, -1.249, -0.188), (1.366, -1.388, -0.4644), (1.295, -1.488, -0.5522), (1.102, -1.501, -0.5746), (0.9215, -1.345, -0.1963), (1.076, -1.253, -0.1156), (0.9253, -1.485, -0.4667), (1.284, -1.266, -0.2048), (1.326, -1.387, -0.4472), (1.264, -1.475, -0.5242), (1.113, -1.513, -0.5321), (0.9634, -1.376, -0.1947), (1.08, -1.284, -0.1286), (0.9519, -1.496, -0.4403), (1.248, -2.013, 0.138), (1.287, -2.161, -0.09766), (1.203, -2.232, -0.1851), (1.128, -2.198, -0.1739), (1.077, -1.932, 0.1706), (1.037, -1.998, 0.08196), (1.128, -2.157, -0.02953), (1.339, -2.411, 0.019), (1.299, -2.264, 0.2546), (1.254, -2.482, -0.06849), (1.231, -2.355, 0.01677), (1.113, -2.168, 0.2806), (1.106, -2.179, 0.2072), (1.185, -2.292, 0.1535), (1.159, -2.516, 0.3423), (1.19, -2.634, 0.1538), (1.126, -2.645, 0.06232), (1.127, -2.6, 0.1407), (1.098, -2.37, 0.3455), (1.092, -2.376, 0.266), (1.103, -2.492, 0.2481), (1.281, -2.125, 0.1538), (1.312, -2.243, -0.03474), (1.244, -2.322, -0.1537), (1.19, -2.253, -0.07969), (1.107, -2.088, 0.1073), (1.152, -2.05, 0.2003), (1.164, -2.199, 0.0228), (1.08, -2.142, 0.154), (1.086, -2.128, 0.2197), (1.025, -2.048, 0.2411), (1.005, -2.1, 0.1483), (0.9989, -2.157, 0.157), (1.005, -2.122, 0.2417), (1.065, -2.18, 0.1684), (1.07, -2.16, 0.2331), (1.04, -2.219, 0.2379), (1.036, -2.234, 0.2074), (1.001, -2.194, 0.2469), (0.9956, -2.22, 0.2049), (0.15, -1.153, -0.1223), (3.904e-05, -1.153, -0.1223), (0.42, -1.153, -0.2983), (0.53, -1.153, -0.4263), (0.5, -1.153, -0.6183), (0.3262, -1.15, -0.7163), (0.2259, -1.153, -0.7828), (2.974e-05, -1.153, -0.8463), (0.15, -1.043, -0.1223), (3.904e-05, -1.043, -0.1223), (0.42, -1.043, -0.2983), (0.53, -1.043, -0.4263), (0.5, -1.043, -0.6183), (0.3604, -1.04, -0.7163), (0.2259, -1.043, -0.7828), (2.974e-05, -1.043, -0.795), (-4.46e-05, -1.122, -0.9749), (0.3975, -1.152, -0.881), (0.4977, -1.149, -0.798), (-4.445e-05, -1.372, -1.085), (0.3922, -1.399, -1.005), (0.5542, -1.399, -0.8057), (0.6506, -1.16, -0.6734), (0.7106, -1.41, -0.6734), (0.6735, -1.148, -0.3988), (0.7335, -1.398, -0.3988), (0.5439, -1.151, -0.2035), (0.6039, -1.401, -0.2035), (0.2616, -1.152, 0.004512), (0.2716, -1.402, 0.004512), (0.6641, -1.663, -0.313), (0.708, -1.661, -0.2664), (0.8376, -1.738, -0.4118), (0.8147, -1.67, -0.5864), (0.7441, -1.663, -0.563), (0.7741, -1.743, -0.423), (0.3498, -1.103, -0.4645), (0.497, -1.109, -0.506), (0.13, -1.041, -0.2466), (0.4173, -1.109, -0.5757), (6.062e-05, -1.109, -0.6388), (0.1431, -1.109, -0.6178), (1.084e-05, 0.9548, -0.4547), (1.312, -0.4504, -0.3194), (1.462, -0.423, -0.5851), (1.277, -0.5121, -0.8048), (1.087, -0.5075, -0.7652), (0.9235, -0.5951, -0.3613), (1.096, -0.4914, -0.1883), (0.9051, -0.6199, -0.6803), (1.259, -1.857, 0.001241), (1.289, -1.944, -0.1415), (1.23, -1.989, -0.228), (1.101, -1.991, -0.2461), (1.005, -1.889, -0.006299), (1.104, -1.831, 0.05721), (1.005, -1.978, -0.1504), (0.2173, 0.66, -0.2597), (0.08632, 0.6196, -0.2381), (-3.315e-05, 0.6499, -0.2007), (0.2802, 0.731, -0.336), (0.3188, 0.783, -0.508), (0.2604, 0.8363, -0.6866), (7.823e-08, 0.859, -0.7494)], [], [(9, 16, 14, 2), (15, 17, 10, 3), (16, 11, 7, 14), (7, 11, 17, 15), (4, 12, 16, 9), (17, 13, 5, 10), (12, 6, 11, 16), (11, 6, 13, 17), (8, 22, 18, 1), (19, 23, 8, 1), (22, 9, 2, 18), (3, 10, 23, 19), (0, 20, 22, 8), (0, 8, 23, 21), (20, 4, 9, 22), (10, 5, 21, 23), (1, 18, 25, 24), (26, 19, 1, 24), (7, 34, 35, 14), (36, 34, 7, 15), (34, 27, 28, 35), (29, 27, 34, 36), (2, 14, 35, 30), (36, 15, 3, 31), (2, 30, 18), (19, 31, 3), (28, 32, 30, 35), (31, 33, 29, 36), (24, 25, 38, 37), (39, 26, 24, 37), (18, 30, 32, 25), (33, 31, 19, 26), (38, 52, 54, 37), (54, 53, 39, 37), (52, 41, 40, 54), (40, 42, 53, 54), (27, 55, 58, 28), (59, 55, 27, 29), (55, 43, 46, 58), (47, 43, 55, 59), (28, 58, 56, 32), (57, 59, 29, 33), (58, 46, 44, 56), (45, 47, 59, 57), (25, 60, 62, 38), (63, 61, 26, 39), (60, 48, 50, 62), (51, 49, 61, 63), (32, 56, 60, 25), (61, 57, 33, 26), (56, 44, 48, 60), (49, 45, 57, 61), (38, 62, 52), (53, 63, 39), (41, 52, 62, 50), (63, 53, 42, 51), (12, 4, 64), (5, 13, 64), (6, 12, 64), (13, 6, 64), (20, 0, 64), (0, 21, 64), (4, 20, 64), (21, 5, 64), (65, 68, 67, 66), (72, 65, 66, 71), (71, 70, 69, 72), (68, 65, 73, 74), (65, 72, 75, 73), (72, 69, 76, 75), (74, 73, 77, 78), (73, 75, 79, 77), (75, 76, 80, 79), (78, 77, 81, 82), (77, 79, 83, 81), (79, 80, 84, 83), (82, 81, 86, 85), (81, 83, 87, 86), (83, 84, 88, 87), (85, 86, 90, 89), (86, 87, 91, 90), (87, 88, 92, 91), (89, 90, 93, 94), (90, 91, 95, 93), (91, 92, 96, 95), (93, 101, 102, 94), (95, 103, 101, 93), (96, 104, 103, 95), (66, 67, 106, 105), (69, 70, 108, 107), (71, 66, 105, 109), (70, 71, 109, 108), (76, 69, 107, 110), (80, 76, 110, 111), (84, 80, 111, 112), (88, 84, 112, 113), (92, 88, 113, 114), (96, 92, 114, 115), (104, 96, 115, 117), (99, 100, 119, 118), (97, 99, 118, 120), (97, 120, 121, 98), (118, 119, 123, 122), (120, 118, 122, 124), (121, 120, 124, 125), (100, 116, 123, 119), (101, 126, 127, 102), (126, 97, 98, 127), (103, 128, 126, 101), (128, 99, 97, 126), (104, 129, 128, 103), (129, 100, 99, 128), (100, 129, 130, 116), (129, 104, 117, 130), (117, 140, 131, 130), (131, 140, 133, 132), (115, 141, 140, 117), (133, 140, 141, 134), (134, 141, 142, 135), (114, 142, 141, 115), (113, 143, 142, 114), (135, 142, 143, 136), (112, 144, 143, 113), (136, 143, 144, 137), (137, 144, 145, 138), (111, 145, 144, 112), (110, 146, 145, 111), (138, 145, 146, 139), (107, 147, 146, 110), (139, 146, 147, 148), (147, 149, 150, 148), (107, 108, 149, 147), (116, 130, 131, 151), (116, 151, 152, 123), (152, 151, 153, 154), (132, 133, 156, 155), (133, 134, 157, 156), (134, 135, 158, 157), (135, 136, 159, 158), (136, 137, 160, 159), (137, 138, 161, 160), (138, 139, 162, 161), (139, 148, 163, 162), (148, 150, 164, 163), (156, 172, 173, 155), (157, 174, 172, 156), (158, 175, 174, 157), (159, 176, 175, 158), (176, 166, 165, 175), (160, 177, 176, 159), (177, 167, 166, 176), (161, 178, 177, 160), (178, 168, 167, 177), (162, 179, 178, 161), (179, 169, 168, 178), (163, 180, 179, 162), (180, 170, 169, 179), (164, 181, 180, 163), (181, 171, 170, 180), (154, 153, 182, 183), (182, 186, 187, 183), (186, 184, 185, 187), (173, 189, 188, 155), (189, 185, 184, 188), (187, 195, 196, 183), (195, 193, 194, 196), (185, 197, 195, 187), (197, 192, 193, 195), (189, 198, 197, 185), (198, 191, 192, 197), (173, 191, 198, 189), (190, 194, 200, 199), (194, 193, 201, 200), (193, 192, 202, 201), (192, 191, 203, 202), (191, 173, 204, 203), (174, 175, 210, 209), (172, 174, 209, 211), (173, 172, 211, 204), (175, 165, 212, 210), (205, 199, 200, 201), (206, 205, 201, 202), (207, 206, 202, 203), (208, 207, 203, 204), (210, 212, 213, 209), (209, 213, 214, 211), (211, 214, 208, 204), (152, 154, 215, 217), (123, 152, 217), (122, 123, 217, 218), (215, 216, 218, 217), (154, 183, 219, 215), (215, 219, 220, 216), (194, 223, 222, 196), (223, 220, 219, 222), (190, 224, 223, 194), (224, 221, 220, 223), (183, 196, 222, 219), (122, 232, 233, 124), (124, 233, 234, 125), (218, 235, 232, 122), (216, 236, 235, 218), (220, 237, 236, 216), (221, 238, 237, 220), (105, 106, 239, 109), (108, 109, 239, 240), (153, 151, 241, 242), (182, 153, 242, 243), (186, 182, 243, 244), (184, 186, 244, 245), (188, 184, 245, 246), (242, 241, 248, 247), (243, 242, 247, 249), (244, 243, 249, 250), (245, 244, 250, 251), (246, 245, 251, 252), (241, 151, 254, 253), (188, 246, 255, 256), (248, 241, 253, 257), (247, 248, 257, 258), (249, 247, 258, 259), (250, 249, 259, 260), (251, 250, 260, 261), (252, 251, 261, 262), (246, 252, 262, 255), (254, 264, 263, 253), (253, 263, 265, 257), (257, 265, 259, 258), (264, 267, 266, 263), (267, 256, 255, 266), (263, 266, 268, 265), (266, 255, 262, 268), (265, 268, 260, 259), (268, 262, 261, 260), (271, 270, 269, 272), (270, 271, 274, 273), (269, 270, 276, 275), (270, 273, 277, 276), (273, 274, 278, 277), (269, 275, 279, 272), (282, 281, 290, 291), (284, 282, 291, 292), (286, 284, 292, 293), (276, 294, 290, 281), (276, 277, 294), (277, 278, 296, 295), (277, 295, 294), (295, 296, 298, 297), (297, 298, 299, 300), (294, 295, 297), (293, 306, 304, 286), (306, 301, 288, 304), (306, 293, 307, 308), (301, 306, 308, 302), (302, 308, 309, 303), (299, 303, 309, 300), (292, 310, 307, 293), (291, 311, 310, 292), (290, 312, 311, 291), (290, 294, 297, 312), (297, 300, 314, 313), (308, 307, 315, 316), (309, 308, 316, 317), (300, 309, 317, 314), (307, 310, 318, 315), (312, 297, 313, 319), (313, 314, 321, 320), (316, 315, 322, 323), (317, 316, 323, 324), (314, 317, 324, 321), (315, 318, 325, 322), (319, 313, 320, 327), (320, 321, 328, 329), (323, 322, 330, 331), (324, 323, 331, 332), (321, 324, 332, 328), (322, 325, 333, 330), (325, 326, 334, 333), (326, 327, 335, 334), (327, 320, 329, 335), (329, 328, 336, 337), (331, 330, 338, 339), (332, 331, 339, 340), (328, 332, 340, 336), (330, 333, 341, 338), (333, 334, 342, 341), (334, 335, 343, 342), (335, 329, 337, 343), (337, 336, 344, 345), (339, 338, 346, 347), (340, 339, 347, 348), (336, 340, 348, 344), (338, 341, 349, 346), (341, 342, 350, 349), (342, 343, 351, 350), (343, 337, 345, 351), (349, 350, 353, 352), (350, 351, 353), (346, 349, 352), (41, 50, 51, 42), (40, 41, 42), (48, 49, 51, 50), (44, 45, 49, 48), (44, 46, 47, 45), (43, 47, 46), (327, 326, 354, 355), (319, 327, 355, 356), (326, 325, 357, 354), (325, 318, 358, 357), (312, 319, 356, 359), (318, 310, 360, 358), (311, 312, 359, 361), (310, 311, 361, 360), (362, 356, 355, 354), (358, 362, 354, 357), (361, 359, 356, 362), (360, 361, 362, 358), (131, 132, 364, 363), (132, 155, 365, 364), (131, 363, 254, 151), (155, 188, 256, 365), (264, 254, 366, 367), (267, 264, 367, 368), (256, 267, 368, 369), (363, 364, 371, 370), (364, 365, 372, 371), (254, 363, 370, 366), (365, 256, 369, 372), (367, 366, 373, 374), (368, 367, 374, 375), (369, 368, 375, 376), (370, 371, 378, 377), (371, 372, 379, 378), (366, 370, 377, 373), (372, 369, 376, 379), (374, 373, 380, 381), (375, 374, 381, 382), (376, 375, 382, 383), (377, 378, 385, 384), (378, 379, 386, 385), (373, 377, 384, 380), (379, 376, 383, 386), (387, 388, 394, 395), (389, 387, 395, 396), (390, 389, 396, 397), (391, 392, 398, 399), (392, 393, 400, 398), (388, 391, 399, 394), (393, 390, 397, 400), (395, 394, 401, 402), (396, 395, 402, 403), (397, 396, 403, 404), (399, 398, 405, 406), (398, 400, 407, 405), (394, 399, 406, 401), (400, 397, 404, 407), (401, 415, 416, 402), (402, 416, 417, 403), (403, 417, 418, 404), (405, 419, 420, 406), (407, 421, 419, 405), (406, 420, 415, 401), (404, 418, 421, 407), (415, 422, 423, 416), (416, 423, 424, 417), (417, 424, 425, 418), (419, 426, 427, 420), (421, 428, 426, 419), (420, 427, 422, 415), (418, 425, 428, 421), (409, 408, 429, 430), (410, 409, 430, 431), (411, 410, 431, 432), (412, 413, 434, 433), (413, 414, 435, 434), (408, 412, 433, 429), (414, 411, 432, 435), (436, 437, 443, 444), (438, 436, 444, 445), (439, 438, 445, 446), (440, 441, 448, 447), (441, 442, 449, 448), (437, 440, 447, 443), (442, 439, 446, 449), (429, 450, 451, 430), (450, 437, 436, 451), (430, 451, 452, 431), (451, 436, 438, 452), (431, 452, 453, 432), (452, 438, 439, 453), (454, 441, 440, 455), (435, 456, 454, 434), (456, 442, 441, 454), (433, 455, 450, 429), (455, 440, 437, 450), (432, 453, 456, 435), (453, 439, 442, 456), (443, 447, 448, 449), (443, 449, 446, 444), (444, 446, 445), (454, 455, 458, 457), (455, 433, 459, 458), (434, 454, 457, 460), (433, 434, 460, 459), (459, 460, 461, 462), (460, 457, 463, 461), (458, 459, 462, 464), (457, 458, 464, 463), (463, 464, 465, 466), (464, 462, 467, 465), (461, 463, 466, 468), (462, 461, 468, 467), (468, 466, 465, 467), (279, 275, 469, 470), (275, 280, 471, 469), (280, 283, 472, 471), (283, 285, 473, 472), (285, 287, 474, 473), (287, 305, 475, 474), (305, 289, 476, 475), (470, 469, 477, 478), (469, 471, 479, 477), (471, 472, 480, 479), (472, 473, 481, 480), (473, 474, 482, 481), (474, 475, 483, 482), (475, 476, 484, 483), (289, 305, 486, 485), (305, 287, 487, 486), (304, 288, 488, 489), (286, 304, 489, 490), (287, 285, 491, 487), (284, 286, 490, 492), (285, 283, 493, 491), (283, 280, 495, 493), (280, 275, 497, 495), (276, 281, 496, 498), (275, 276, 498, 497), (489, 488, 485, 486), (490, 489, 486, 487), (491, 492, 490, 487), (493, 494, 492, 491), (495, 496, 494, 493), (497, 498, 496, 495), (496, 281, 499, 500), (494, 496, 500, 501), (492, 494, 501, 502), (284, 492, 502, 503), (282, 284, 503, 504), (281, 282, 504, 499), (499, 504, 501, 500), (504, 503, 502, 501), (150, 149, 505, 506), (149, 108, 507, 505), (164, 150, 506, 508), (171, 181, 510, 509), (181, 164, 508, 510), (226, 225, 511), (227, 226, 511), (225, 228, 511), (228, 229, 511), (229, 230, 511), (230, 231, 511), (380, 512, 513, 381), (512, 388, 387, 513), (381, 513, 514, 382), (513, 387, 389, 514), (382, 514, 515, 383), (514, 389, 390, 515), (385, 516, 517, 384), (516, 392, 391, 517), (386, 518, 516, 385), (518, 393, 392, 516), (384, 517, 512, 380), (517, 391, 388, 512), (383, 515, 518, 386), (515, 390, 393, 518), (422, 519, 520, 423), (519, 408, 409, 520), (423, 520, 521, 424), (520, 409, 410, 521), (424, 521, 522, 425), (521, 410, 411, 522), (426, 523, 524, 427), (523, 413, 412, 524), (428, 525, 523, 426), (525, 414, 413, 523), (427, 524, 519, 422), (524, 412, 408, 519), (425, 522, 525, 428), (522, 411, 414, 525), (232, 526, 527, 233), (526, 225, 226, 527), (233, 527, 528, 234), (527, 226, 227, 528), (235, 529, 526, 232), (529, 228, 225, 526), (236, 530, 529, 235), (530, 229, 228, 529), (237, 531, 530, 236), (531, 230, 229, 530), (238, 532, 531, 237), (532, 231, 230, 531)])
me_plane.polygons.foreach_set('use_smooth', [True] * 503)
_uv = me_plane.uv_layers.new(name='UVTex')
_uv.uv.foreach_set('vector', [0.3564, 0.5465, 0.3356, 0.5881, 0.2779, 0.5438, 0.3112, 0.5294, 0.2314, 0.5931, 0.2974, 0.6434, 0.2666, 0.6849, 0.2186, 0.6394, 0.3356, 0.5881, 0.3175, 0.616, 0.2441, 0.5568, 0.2779, 0.5438, 0.2441, 0.5568, 0.3175, 0.616, 0.2974, 0.6434, 0.2314, 0.5931, 0.4573, 0.5696, 0.4371, 0.6303, 0.3356, 0.5881, 0.3564, 0.5465, 0.2974, 0.6434, 0.3978, 0.7059, 0.3627, 0.7575, 0.2666, 0.6849, 0.4371, 0.6303, 0.4199, 0.6697, 0.3175, 0.616, 0.3356, 0.5881, 0.3175, 0.616, 0.4199, 0.6697, 0.3978, 0.7059, 0.2974, 0.6434, 0.1854, 0.7224, 0.1716, 0.7602, 0.1213, 0.7353, 0.1343, 0.6928, 0.1639, 0.6543, 0.2197, 0.6949, 0.1854, 0.7224, 0.1343, 0.6928, 0.1716, 0.7602, 0.1632, 0.8087, 0.128, 0.777, 0.1213, 0.7353, 0.2186, 0.6394, 0.2666, 0.6849, 0.2197, 0.6949, 0.1639, 0.6543, 0.2938, 0.8289, 0.2579, 0.8615, 0.1716, 0.7602, 0.1854, 0.7224, 0.2938, 0.8289, 0.1854, 0.7224, 0.2197, 0.6949, 0.3273, 0.795, 0.2579, 0.8615, 0.2181, 0.8956, 0.1632, 0.8087, 0.1716, 0.7602, 0.2666, 0.6849, 0.3627, 0.7575, 0.3273, 0.795, 0.2197, 0.6949, 0.1343, 0.6928, 0.1213, 0.7353, 0.07261, 0.6917, 0.0806, 0.6674, 0.09708, 0.6306, 0.1639, 0.6543, 0.1343, 0.6928, 0.0806, 0.6674, 0.2441, 0.5568, 0.2267, 0.5377, 0.2543, 0.5256, 0.2779, 0.5438, 0.2115, 0.5763, 0.2267, 0.5377, 0.2441, 0.5568, 0.2314, 0.5931, 0.2267, 0.5377, 0.2119, 0.5206, 0.2408, 0.5124, 0.2543, 0.5256, 0.1877, 0.5562, 0.2119, 0.5206, 0.2267, 0.5377, 0.2115, 0.5763, 0.3112, 0.5294, 0.2779, 0.5438, 0.2543, 0.5256, 0.2887, 0.5119, 0.2115, 0.5763, 0.2314, 0.5931, 0.2186, 0.6394, 0.1869, 0.6119, 0.128, 0.777, 0.1037, 0.7656, 0.1213, 0.7353, 0.1639, 0.6543, 0.1869, 0.6119, 0.2186, 0.6394, 0.2408, 0.5124, 0.2755, 0.485, 0.2887, 0.5119, 0.2543, 0.5256, 0.1869, 0.6119, 0.1545, 0.5911, 0.1877, 0.5562, 0.2115, 0.5763, 0.0806, 0.6674, 0.07261, 0.6917, 0.03716, 0.6581, 0.04214, 0.6451, 0.04986, 0.6276, 0.09708, 0.6306, 0.0806, 0.6674, 0.04214, 0.6451, 0.1213, 0.7353, 0.1037, 0.7656, 0.0782, 0.7565, 0.07261, 0.6917, 0.1545, 0.5911, 0.1869, 0.6119, 0.1639, 0.6543, 0.09708, 0.6306, 0.03716, 0.6581, 0.02102, 0.6484, 0.02681, 0.6356, 0.04214, 0.6451, 0.02681, 0.6356, 0.03059, 0.6211, 0.04986, 0.6276, 0.04214, 0.6451, 0.02102, 0.6484, 0.004732, 0.6517, 0.009364, 0.6298, 0.02681, 0.6356, 0.009364, 0.6298, 0.02486, 0.6031, 0.03059, 0.6211, 0.02681, 0.6356, 0.2119, 0.5206, 0.1903, 0.4936, 0.2205, 0.4763, 0.2408, 0.5124, 0.1525, 0.5333, 0.1903, 0.4936, 0.2119, 0.5206, 0.1877, 0.5562, 0.1903, 0.4936, 0.1833, 0.4859, 0.2047, 0.4667, 0.2205, 0.4763, 0.1401, 0.5184, 0.1833, 0.4859, 0.1903, 0.4936, 0.1525, 0.5333, 0.2408, 0.5124, 0.2205, 0.4763, 0.2528, 0.4509, 0.2755, 0.485, 0.124, 0.5624, 0.1525, 0.5333, 0.1877, 0.5562, 0.1545, 0.5911, 0.2205, 0.4763, 0.2047, 0.4667, 0.2373, 0.4336, 0.2528, 0.4509, 0.1088, 0.543, 0.1401, 0.5184, 0.1525, 0.5333, 0.124, 0.5624, 0.07261, 0.6917, 0.0408, 0.7015, 0.02222, 0.6608, 0.03716, 0.6581, 0.04249, 0.6134, 0.08472, 0.6008, 0.09708, 0.6306, 0.04986, 0.6276, 0.0408, 0.7015, 0.00887, 0.707, 0.003945, 0.6643, 0.02222, 0.6608, 0.03377, 0.5944, 0.06848, 0.5739, 0.08472, 0.6008, 0.04249, 0.6134, 0.0782, 0.7565, 0.03987, 0.7573, 0.0408, 0.7015, 0.07261, 0.6917, 0.08472, 0.6008, 0.124, 0.5624, 0.1545, 0.5911, 0.09708, 0.6306, 0.03987, 0.7573, 0.01898, 0.7625, 0.00887, 0.707, 0.0408, 0.7015, 0.06848, 0.5739, 0.1088, 0.543, 0.124, 0.5624, 0.08472, 0.6008, 0.03716, 0.6581, 0.02222, 0.6608, 0.02102, 0.6484, 0.03059, 0.6211, 0.04249, 0.6134, 0.04986, 0.6276, 0.004732, 0.6517, 0.02102, 0.6484, 0.02222, 0.6608, 0.003945, 0.6643, 0.04249, 0.6134, 0.03059, 0.6211, 0.02486, 0.6031, 0.03377, 0.5944, 0.5595, 0.2338, 0.5511, 0.1652, 0.6197, 0.2002, 0.6925, 0.2253, 0.6373, 0.2668, 0.6197, 0.2002, 0.5915, 0.2668, 0.5595, 0.2338, 0.6197, 0.2002, 0.6373, 0.2668, 0.5915, 0.2668, 0.6197, 0.2002, 0.5958, 0.131, 0.6468, 0.136, 0.6197, 0.2002, 0.6468, 0.136, 0.6858, 0.1693, 0.6197, 0.2002, 0.5511, 0.1652, 0.5958, 0.131, 0.6197, 0.2002, 0.6858, 0.1693, 0.6925, 0.2253, 0.6197, 0.2002, 0.8449, 0.4827, 0.8372, 0.4788, 0.856, 0.4438, 0.8649, 0.4506, 0.8549, 0.4799, 0.8449, 0.4827, 0.8649, 0.4506, 0.8697, 0.4545, 0.8697, 0.4545, 0.891, 0.4747, 0.8854, 0.4869, 0.8549, 0.4799, 0.8372, 0.4788, 0.8449, 0.4827, 0.8425, 0.4878, 0.8346, 0.4838, 0.8449, 0.4827, 0.8549, 0.4799, 0.8522, 0.4851, 0.8425, 0.4878, 0.8549, 0.4799, 0.8854, 0.4869, 0.882, 0.4909, 0.8522, 0.4851, 0.8346, 0.4838, 0.8425, 0.4878, 0.8269, 0.5195, 0.8184, 0.515, 0.8425, 0.4878, 0.8522, 0.4851, 0.8375, 0.5154, 0.8269, 0.5195, 0.8522, 0.4851, 0.882, 0.4909, 0.8773, 0.5226, 0.8375, 0.5154, 0.8184, 0.515, 0.8269, 0.5195, 0.8233, 0.5263, 0.8147, 0.522, 0.8269, 0.5195, 0.8375, 0.5154, 0.8337, 0.5226, 0.8233, 0.5263, 0.8375, 0.5154, 0.8773, 0.5226, 0.8732, 0.529, 0.8337, 0.5226, 0.8147, 0.522, 0.8233, 0.5263, 0.8093, 0.5563, 0.8, 0.5524, 0.8233, 0.5263, 0.8337, 0.5226, 0.8233, 0.5517, 0.8093, 0.5563, 0.8337, 0.5226, 0.8732, 0.529, 0.8685, 0.5508, 0.8233, 0.5517, 0.8, 0.5524, 0.8093, 0.5563, 0.8063, 0.5644, 0.7966, 0.5605, 0.8093, 0.5563, 0.8233, 0.5517, 0.8204, 0.5601, 0.8063, 0.5644, 0.8233, 0.5517, 0.8685, 0.5508, 0.8654, 0.5591, 0.8204, 0.5601, 0.7966, 0.5605, 0.8063, 0.5644, 0.7922, 0.602, 0.7819, 0.5991, 0.8063, 0.5644, 0.8204, 0.5601, 0.8159, 0.5908, 0.7922, 0.602, 0.8204, 0.5601, 0.8654, 0.5591, 0.8646, 0.5875, 0.8159, 0.5908, 0.7922, 0.602, 0.789, 0.6149, 0.7787, 0.6136, 0.7819, 0.5991, 0.8159, 0.5908, 0.8153, 0.605, 0.789, 0.6149, 0.7922, 0.602, 0.8646, 0.5875, 0.8652, 0.5972, 0.8153, 0.605, 0.8159, 0.5908, 0.8649, 0.4506, 0.856, 0.4438, 0.865, 0.4349, 0.875, 0.4462, 0.8854, 0.4869, 0.891, 0.4747, 0.9031, 0.4707, 0.9073, 0.487, 0.8697, 0.4545, 0.8649, 0.4506, 0.875, 0.4462, 0.8812, 0.4501, 0.891, 0.4747, 0.8697, 0.4545, 0.8812, 0.4501, 0.9031, 0.4707, 0.882, 0.4909, 0.8854, 0.4869, 0.9073, 0.487, 0.9034, 0.4907, 0.8773, 0.5226, 0.882, 0.4909, 0.9034, 0.4907, 0.8925, 0.5221, 0.8732, 0.529, 0.8773, 0.5226, 0.8925, 0.5221, 0.8869, 0.5277, 0.8685, 0.5508, 0.8732, 0.529, 0.8869, 0.5277, 0.8842, 0.5499, 0.8654, 0.5591, 0.8685, 0.5508, 0.8842, 0.5499, 0.8785, 0.5564, 0.8646, 0.5875, 0.8654, 0.5591, 0.8785, 0.5564, 0.8785, 0.5884, 0.8652, 0.5972, 0.8646, 0.5875, 0.8785, 0.5884, 0.8774, 0.5974, 0.8493, 0.6774, 0.8975, 0.6804, 0.8976, 0.6892, 0.873, 0.7172, 0.8281, 0.6803, 0.8493, 0.6774, 0.873, 0.7172, 0.8446, 0.7303, 0.8281, 0.6803, 0.8446, 0.7303, 0.8132, 0.7433, 0.786, 0.6986, 0.873, 0.7172, 0.8976, 0.6892, 0.9076, 0.6868, 0.8843, 0.7275, 0.8446, 0.7303, 0.873, 0.7172, 0.8843, 0.7275, 0.853, 0.7444, 0.8132, 0.7433, 0.8446, 0.7303, 0.853, 0.7444, 0.8212, 0.7593, 0.8975, 0.6804, 0.9094, 0.6832, 0.9076, 0.6868, 0.8976, 0.6892, 0.789, 0.6149, 0.8038, 0.6456, 0.7785, 0.6503, 0.7787, 0.6136, 0.8038, 0.6456, 0.8281, 0.6803, 0.786, 0.6986, 0.7785, 0.6503, 0.8153, 0.605, 0.827, 0.6414, 0.8038, 0.6456, 0.789, 0.6149, 0.827, 0.6414, 0.8493, 0.6774, 0.8281, 0.6803, 0.8038, 0.6456, 0.8652, 0.5972, 0.8694, 0.6332, 0.827, 0.6414, 0.8153, 0.605, 0.8694, 0.6332, 0.8975, 0.6804, 0.8493, 0.6774, 0.827, 0.6414, 0.8975, 0.6804, 0.8694, 0.6332, 0.8826, 0.6343, 0.9094, 0.6832, 0.8694, 0.6332, 0.8652, 0.5972, 0.8774, 0.5974, 0.8826, 0.6343, 0.6867, 0.09164, 0.6867, 0.06885, 0.71, 0.05444, 0.7167, 0.08426, 0.71, 0.05444, 0.6867, 0.06885, 0.6718, 0.03528, 0.6864, 0.03044, 0.6788, 0.09379, 0.6726, 0.07308, 0.6867, 0.06885, 0.6867, 0.09164, 0.6718, 0.03528, 0.6867, 0.06885, 0.6726, 0.07308, 0.662, 0.03847, 0.662, 0.03847, 0.6726, 0.07308, 0.6554, 0.07547, 0.6386, 0.04666, 0.6561, 0.0956, 0.6554, 0.07547, 0.6726, 0.07308, 0.6788, 0.09379, 0.65, 0.09321, 0.6444, 0.06797, 0.6554, 0.07547, 0.6561, 0.0956, 0.6386, 0.04666, 0.6554, 0.07547, 0.6444, 0.06797, 0.6335, 0.04762, 0.6337, 0.09443, 0.633, 0.06839, 0.6444, 0.06797, 0.65, 0.09321, 0.6335, 0.04762, 0.6444, 0.06797, 0.633, 0.06839, 0.6258, 0.04842, 0.6258, 0.04842, 0.633, 0.06839, 0.6267, 0.06801, 0.6052, 0.05005, 0.6288, 0.09125, 0.6267, 0.06801, 0.633, 0.06839, 0.6337, 0.09443, 0.6043, 0.08554, 0.6067, 0.06931, 0.6267, 0.06801, 0.6288, 0.09125, 0.6052, 0.05005, 0.6267, 0.06801, 0.6067, 0.06931, 0.5891, 0.05083, 0.6003, 0.08264, 0.5895, 0.06523, 0.6067, 0.06931, 0.6043, 0.08554, 0.5891, 0.05083, 0.6067, 0.06931, 0.5895, 0.06523, 0.5856, 0.05054, 0.5895, 0.06523, 0.581, 0.064, 0.578, 0.05086, 0.5856, 0.05054, 0.6003, 0.08264, 0.5848, 0.08358, 0.581, 0.064, 0.5895, 0.06523, 0.7437, 0.05776, 0.7167, 0.08426, 0.71, 0.05444, 0.7323, 0.03773, 0.7437, 0.05776, 0.7323, 0.03773, 0.7564, 0.03706, 0.753, 0.05809, 0.7564, 0.03706, 0.7323, 0.03773, 0.7475, 0.01376, 0.7612, 0.02117, 0.6864, 0.03044, 0.6718, 0.03528, 0.6637, 0.007639, 0.6843, 0.0007366, 0.6718, 0.03528, 0.662, 0.03847, 0.6548, 0.01205, 0.6637, 0.007639, 0.662, 0.03847, 0.6386, 0.04666, 0.637, 0.02039, 0.6548, 0.01205, 0.6386, 0.04666, 0.6335, 0.04762, 0.63, 0.02279, 0.637, 0.02039, 0.6335, 0.04762, 0.6258, 0.04842, 0.6223, 0.02462, 0.63, 0.02279, 0.6258, 0.04842, 0.6052, 0.05005, 0.6024, 0.02551, 0.6223, 0.02462, 0.6052, 0.05005, 0.5891, 0.05083, 0.5877, 0.0269, 0.6024, 0.02551, 0.5891, 0.05083, 0.5856, 0.05054, 0.5841, 0.02715, 0.5877, 0.0269, 0.5856, 0.05054, 0.578, 0.05086, 0.5726, 0.02861, 0.5841, 0.02715, 0.69, 0.3793, 0.698, 0.3274, 0.7168, 0.3284, 0.7126, 0.3963, 0.6786, 0.3727, 0.6854, 0.3268, 0.698, 0.3274, 0.69, 0.3793, 0.6563, 0.3587, 0.663, 0.3182, 0.6854, 0.3268, 0.6786, 0.3727, 0.6468, 0.3558, 0.6486, 0.3256, 0.663, 0.3182, 0.6563, 0.3587, 0.6486, 0.3256, 0.6484, 0.2731, 0.6592, 0.2721, 0.663, 0.3182, 0.6377, 0.3507, 0.6396, 0.3245, 0.6486, 0.3256, 0.6468, 0.3558, 0.6396, 0.3245, 0.6292, 0.2738, 0.6484, 0.2731, 0.6486, 0.3256, 0.6145, 0.342, 0.6155, 0.3165, 0.6396, 0.3245, 0.6377, 0.3507, 0.6155, 0.3165, 0.6166, 0.274, 0.6292, 0.2738, 0.6396, 0.3245, 0.5951, 0.3414, 0.5956, 0.3157, 0.6155, 0.3165, 0.6145, 0.342, 0.5956, 0.3157, 0.5985, 0.2737, 0.6166, 0.274, 0.6155, 0.3165, 0.5906, 0.3439, 0.5906, 0.3156, 0.5956, 0.3157, 0.5951, 0.3414, 0.5906, 0.3156, 0.5932, 0.2731, 0.5985, 0.2737, 0.5956, 0.3157, 0.5777, 0.3503, 0.5797, 0.3156, 0.5906, 0.3156, 0.5906, 0.3439, 0.5797, 0.3156, 0.5795, 0.2709, 0.5932, 0.2731, 0.5906, 0.3156, 0.7612, 0.02117, 0.7475, 0.01376, 0.7671, 0.0001116, 0.7794, 0.002126, 0.8111, 0.4284, 0.7834, 0.4157, 0.7843, 0.4042, 0.8148, 0.4114, 0.7834, 0.4157, 0.7607, 0.4043, 0.7601, 0.3914, 0.7843, 0.4042, 0.7168, 0.3284, 0.7435, 0.3692, 0.7402, 0.3988, 0.7126, 0.3963, 0.7435, 0.3692, 0.7601, 0.3914, 0.7607, 0.4043, 0.7402, 0.3988, 0.7843, 0.4042, 0.7877, 0.3632, 0.8155, 0.3713, 0.8148, 0.4114, 0.7877, 0.3632, 0.7872, 0.3277, 0.8132, 0.3316, 0.8155, 0.3713, 0.7601, 0.3914, 0.7618, 0.3574, 0.7877, 0.3632, 0.7843, 0.4042, 0.7618, 0.3574, 0.763, 0.326, 0.7872, 0.3277, 0.7877, 0.3632, 0.7435, 0.3692, 0.7448, 0.3428, 0.7618, 0.3574, 0.7601, 0.3914, 0.7448, 0.3428, 0.7439, 0.3255, 0.763, 0.326, 0.7618, 0.3574, 0.7168, 0.3284, 0.7439, 0.3255, 0.7448, 0.3428, 0.7435, 0.3692, 0.8898, 0.2098, 0.9642, 0.2324, 0.9531, 0.2432, 0.8847, 0.2225, 0.9642, 0.2324, 0.9719, 0.2667, 0.9561, 0.2696, 0.9531, 0.2432, 0.9719, 0.2667, 0.9732, 0.2985, 0.958, 0.2972, 0.9561, 0.2696, 0.9732, 0.2985, 0.9697, 0.3224, 0.9564, 0.3185, 0.958, 0.2972, 0.9697, 0.3224, 0.9685, 0.3533, 0.9577, 0.3472, 0.9564, 0.3185, 0.9657, 0.3921, 0.954, 0.4206, 0.9472, 0.4078, 0.9585, 0.3793, 0.9692, 0.3757, 0.9657, 0.3921, 0.9585, 0.3793, 0.9561, 0.3686, 0.9685, 0.3533, 0.9692, 0.3757, 0.9561, 0.3686, 0.9577, 0.3472, 0.954, 0.4206, 0.9062, 0.4331, 0.8986, 0.4207, 0.9472, 0.4078, 0.8817, 0.2649, 0.8847, 0.2225, 0.9531, 0.2432, 0.9561, 0.2696, 0.883, 0.2929, 0.8817, 0.2649, 0.9561, 0.2696, 0.958, 0.2972, 0.8843, 0.3122, 0.883, 0.2929, 0.958, 0.2972, 0.9564, 0.3185, 0.8859, 0.3406, 0.8843, 0.3122, 0.9564, 0.3185, 0.9577, 0.3472, 0.9472, 0.4078, 0.8986, 0.4207, 0.8909, 0.3832, 0.9585, 0.3793, 0.9585, 0.3793, 0.8909, 0.3832, 0.8883, 0.3683, 0.9561, 0.3686, 0.9561, 0.3686, 0.8883, 0.3683, 0.8859, 0.3406, 0.9577, 0.3472, 0.7564, 0.03706, 0.7612, 0.02117, 0.7787, 0.03756, 0.7684, 0.04902, 0.753, 0.05809, 0.7564, 0.03706, 0.7684, 0.04902, 0.7839, 0.07972, 0.753, 0.05809, 0.7684, 0.04902, 0.7891, 0.07072, 0.7787, 0.03756, 0.8041, 0.0534, 0.7891, 0.07072, 0.7684, 0.04902, 0.7612, 0.02117, 0.7794, 0.002126, 0.8057, 0.01818, 0.7787, 0.03756, 0.7787, 0.03756, 0.8057, 0.01818, 0.8245, 0.04474, 0.8041, 0.0534, 0.8132, 0.3316, 0.8357, 0.3411, 0.8286, 0.3739, 0.8155, 0.3713, 0.8357, 0.3411, 0.8616, 0.3386, 0.8346, 0.387, 0.8286, 0.3739, 0.8468, 0.2703, 0.8665, 0.2825, 0.8357, 0.3411, 0.8132, 0.3316, 0.8665, 0.2825, 0.8825, 0.2889, 0.8616, 0.3386, 0.8357, 0.3411, 0.8148, 0.4114, 0.8155, 0.3713, 0.8286, 0.3739, 0.8346, 0.387, 0.7839, 0.07972, 0.7884, 0.08606, 0.7853, 0.1034, 0.7835, 0.101, 0.7835, 0.101, 0.7853, 0.1034, 0.7886, 0.1181, 0.7823, 0.1193, 0.7891, 0.07072, 0.7949, 0.07421, 0.7884, 0.08606, 0.7839, 0.07972, 0.8041, 0.0534, 0.8067, 0.05771, 0.7949, 0.07421, 0.7891, 0.07072, 0.8245, 0.04474, 0.826, 0.05503, 0.8067, 0.05771, 0.8041, 0.0534, 0.8563, 0.05413, 0.8568, 0.06047, 0.826, 0.05503, 0.8245, 0.04474, 0.7868, 0.1583, 0.7716, 0.1482, 0.775, 0.1432, 0.7958, 0.1575, 0.8331, 0.158, 0.7958, 0.1575, 0.775, 0.1432, 0.7845, 0.1287, 0.9799, 0.903, 0.9476, 0.9262, 0.9306, 0.9195, 0.9412, 0.893, 1.0, 0.8538, 0.9799, 0.903, 0.9412, 0.893, 0.9637, 0.8624, 0.9851, 0.8161, 1.0, 0.8538, 0.9637, 0.8624, 0.9662, 0.8284, 0.9688, 0.7958, 0.9851, 0.8161, 0.9662, 0.8284, 0.9591, 0.8103, 0.9562, 0.7742, 0.9688, 0.7958, 0.9591, 0.8103, 0.9409, 0.7895, 0.9412, 0.893, 0.9306, 0.9195, 0.9085, 0.9091, 0.9058, 0.8928, 0.9637, 0.8624, 0.9412, 0.893, 0.9058, 0.8928, 0.9033, 0.8708, 0.9662, 0.8284, 0.9637, 0.8624, 0.9033, 0.8708, 0.9186, 0.8323, 0.9591, 0.8103, 0.9662, 0.8284, 0.9186, 0.8323, 0.929, 0.813, 0.9409, 0.7895, 0.9591, 0.8103, 0.929, 0.813, 0.9272, 0.7994, 0.9306, 0.9195, 0.9476, 0.9262, 0.9475, 0.9352, 0.931, 0.9238, 0.9562, 0.7742, 0.9409, 0.7895, 0.9305, 0.7818, 0.94, 0.7607, 0.9085, 0.9091, 0.9306, 0.9195, 0.931, 0.9238, 0.9038, 0.9132, 0.9058, 0.8928, 0.9085, 0.9091, 0.9038, 0.9132, 0.9, 0.8966, 0.9033, 0.8708, 0.9058, 0.8928, 0.9, 0.8966, 0.8961, 0.8725, 0.9186, 0.8323, 0.9033, 0.8708, 0.8961, 0.8725, 0.9065, 0.8341, 0.929, 0.813, 0.9186, 0.8323, 0.9065, 0.8341, 0.9177, 0.8135, 0.9272, 0.7994, 0.929, 0.813, 0.9177, 0.8135, 0.9197, 0.7954, 0.9409, 0.7895, 0.9272, 0.7994, 0.9197, 0.7954, 0.9305, 0.7818, 0.9001, 0.9081, 0.9012, 0.8524, 0.9362, 0.8673, 0.9284, 0.9198, 0.9284, 0.9198, 0.9362, 0.8673, 0.9767, 0.877, 0.9594, 0.914, 0.9594, 0.914, 0.9767, 0.877, 0.9969, 0.8805, 0.9888, 0.8968, 0.9012, 0.8524, 0.9163, 0.8238, 0.941, 0.8256, 0.9362, 0.8673, 0.9163, 0.8238, 0.9454, 0.7617, 0.9567, 0.7814, 0.941, 0.8256, 0.9362, 0.8673, 0.941, 0.8256, 0.975, 0.8371, 0.9767, 0.877, 0.941, 0.8256, 0.9567, 0.7814, 0.9717, 0.8048, 0.975, 0.8371, 0.9767, 0.877, 0.975, 0.8371, 0.9983, 0.8587, 0.9969, 0.8805, 0.975, 0.8371, 0.9717, 0.8048, 0.9902, 0.8269, 0.9983, 0.8587, 0.3951, 0.4307, 0.3993, 0.4065, 0.4329, 0.4123, 0.4339, 0.4329, 0.3993, 0.4065, 0.3951, 0.4307, 0.3624, 0.4199, 0.3666, 0.4136, 0.4329, 0.4123, 0.3993, 0.4065, 0.4104, 0.3877, 0.4465, 0.3973, 0.3993, 0.4065, 0.3666, 0.4136, 0.3588, 0.3966, 0.4104, 0.3877, 0.3666, 0.4136, 0.3624, 0.4199, 0.3506, 0.4132, 0.3588, 0.3966, 0.4329, 0.4123, 0.4465, 0.3973, 0.4533, 0.4302, 0.4339, 0.4329, 0.4189, 0.3116, 0.4178, 0.3377, 0.3599, 0.3308, 0.3703, 0.2888, 0.4388, 0.2894, 0.4189, 0.3116, 0.3703, 0.2888, 0.3938, 0.2656, 0.4517, 0.2636, 0.4388, 0.2894, 0.3938, 0.2656, 0.4109, 0.2425, 0.4104, 0.3877, 0.3496, 0.3701, 0.3599, 0.3308, 0.4178, 0.3377, 0.4104, 0.3877, 0.3588, 0.3966, 0.3496, 0.3701, 0.3588, 0.3966, 0.3506, 0.4132, 0.338, 0.409, 0.3435, 0.3928, 0.3588, 0.3966, 0.3435, 0.3928, 0.3496, 0.3701, 0.3435, 0.3928, 0.338, 0.409, 0.2945, 0.3973, 0.2964, 0.3709, 0.2964, 0.3709, 0.2945, 0.3973, 0.2355, 0.3977, 0.2313, 0.3906, 0.3496, 0.3701, 0.3435, 0.3928, 0.2964, 0.3709, 0.4109, 0.2425, 0.4369, 0.2201, 0.4691, 0.2451, 0.4517, 0.2636, 0.4369, 0.2201, 0.4707, 0.1859, 0.4945, 0.211, 0.4691, 0.2451, 0.4369, 0.2201, 0.4109, 0.2425, 0.3799, 0.2219, 0.3969, 0.1748, 0.4707, 0.1859, 0.4369, 0.2201, 0.3969, 0.1748, 0.4362, 0.1559, 0.4362, 0.1559, 0.3969, 0.1748, 0.3873, 0.1198, 0.4022, 0.1197, 0.2355, 0.3977, 0.2077, 0.424, 0.2025, 0.4094, 0.2313, 0.3906, 0.3938, 0.2656, 0.3735, 0.2514, 0.3799, 0.2219, 0.4109, 0.2425, 0.3703, 0.2888, 0.3468, 0.2843, 0.3735, 0.2514, 0.3938, 0.2656, 0.3599, 0.3308, 0.3246, 0.3201, 0.3468, 0.2843, 0.3703, 0.2888, 0.3599, 0.3308, 0.3496, 0.3701, 0.2964, 0.3709, 0.3246, 0.3201, 0.2964, 0.3709, 0.2313, 0.3906, 0.1968, 0.3561, 0.2525, 0.3431, 0.3969, 0.1748, 0.3799, 0.2219, 0.3361, 0.1993, 0.3541, 0.1519, 0.3873, 0.1198, 0.3969, 0.1748, 0.3541, 0.1519, 0.3511, 0.1044, 0.2313, 0.3906, 0.2025, 0.4094, 0.171, 0.3859, 0.1968, 0.3561, 0.3799, 0.2219, 0.3735, 0.2514, 0.3229, 0.2266, 0.3361, 0.1993, 0.3246, 0.3201, 0.2964, 0.3709, 0.2525, 0.3431, 0.2861, 0.3008, 0.2525, 0.3431, 0.1968, 0.3561, 0.1397, 0.3172, 0.1823, 0.3041, 0.3541, 0.1519, 0.3361, 0.1993, 0.2696, 0.1655, 0.2939, 0.1163, 0.3511, 0.1044, 0.3541, 0.1519, 0.2939, 0.1163, 0.2935, 0.06999, 0.1968, 0.3561, 0.171, 0.3859, 0.1161, 0.3446, 0.1397, 0.3172, 0.3361, 0.1993, 0.3229, 0.2266, 0.2513, 0.1939, 0.2696, 0.1655, 0.2861, 0.3008, 0.2525, 0.3431, 0.1823, 0.3041, 0.2094, 0.258, 0.1823, 0.3041, 0.1397, 0.3172, 0.1078, 0.2737, 0.1469, 0.2626, 0.2939, 0.1163, 0.2696, 0.1655, 0.2066, 0.1358, 0.232, 0.08962, 0.2935, 0.06999, 0.2939, 0.1163, 0.232, 0.08962, 0.2445, 0.05989, 0.1397, 0.3172, 0.1161, 0.3446, 0.07798, 0.3098, 0.1078, 0.2737, 0.2696, 0.1655, 0.2513, 0.1939, 0.2039, 0.1649, 0.2066, 0.1358, 0.2513, 0.1939, 0.2293, 0.2219, 0.1806, 0.2027, 0.2039, 0.1649, 0.2293, 0.2219, 0.2094, 0.258, 0.1663, 0.2283, 0.1806, 0.2027, 0.2094, 0.258, 0.1823, 0.3041, 0.1469, 0.2626, 0.1663, 0.2283, 0.1469, 0.2626, 0.1078, 0.2737, 0.05333, 0.2482, 0.1184, 0.2343, 0.232, 0.08962, 0.2066, 0.1358, 0.1786, 0.1063, 0.1946, 0.06752, 0.2445, 0.05989, 0.232, 0.08962, 0.1946, 0.06752, 0.2067, 0.0111, 0.1078, 0.2737, 0.07798, 0.3098, 0.02678, 0.2708, 0.05333, 0.2482, 0.2066, 0.1358, 0.2039, 0.1649, 0.1641, 0.1382, 0.1786, 0.1063, 0.2039, 0.1649, 0.1806, 0.2027, 0.1441, 0.1722, 0.1641, 0.1382, 0.1806, 0.2027, 0.1663, 0.2283, 0.1384, 0.2071, 0.1441, 0.1722, 0.1663, 0.2283, 0.1469, 0.2626, 0.1184, 0.2343, 0.1384, 0.2071, 0.1184, 0.2343, 0.05333, 0.2482, 0.03216, 0.2193, 0.05242, 0.1968, 0.1946, 0.06752, 0.1786, 0.1063, 0.1459, 0.07402, 0.1586, 0.04599, 0.2067, 0.0111, 0.1946, 0.06752, 0.1586, 0.04599, 0.171, 0.003906, 0.05333, 0.2482, 0.02678, 0.2708, 0.003125, 0.2422, 0.03216, 0.2193, 0.1786, 0.1063, 0.1641, 0.1382, 0.1392, 0.1231, 0.1459, 0.07402, 0.1641, 0.1382, 0.1441, 0.1722, 0.1184, 0.1534, 0.1392, 0.1231, 0.1441, 0.1722, 0.1384, 0.2071, 0.07021, 0.1741, 0.1184, 0.1534, 0.1384, 0.2071, 0.1184, 0.2343, 0.05242, 0.1968, 0.07021, 0.1741, 0.1392, 0.1231, 0.1184, 0.1534, 0.09162, 0.1432, 0.1152, 0.1066, 0.1184, 0.1534, 0.07021, 0.1741, 0.09162, 0.1432, 0.1459, 0.07402, 0.1392, 0.1231, 0.1152, 0.1066, 0.8777, 0.1941, 0.8726, 0.178, 0.9333, 0.1814, 0.9307, 0.1947, 0.9017, 0.2086, 0.8777, 0.1941, 0.9307, 0.1947, 0.8726, 0.1237, 0.9386, 0.1294, 0.9333, 0.1814, 0.8726, 0.178, 0.8565, 0.06234, 0.9614, 0.06731, 0.9386, 0.1294, 0.8726, 0.1237, 0.8565, 0.06234, 0.8694, 0.01178, 0.9526, 0.01579, 0.9614, 0.06731, 0.9055, 0.00048, 0.9526, 0.01579, 0.8694, 0.01178, 0.4558, 0.8758, 0.4765, 0.8329, 0.4944, 0.841, 0.4838, 0.8635, 0.4922, 0.9392, 0.4558, 0.8758, 0.4838, 0.8635, 0.5221, 0.9014, 0.4765, 0.8329, 0.4971, 0.7895, 0.5039, 0.8178, 0.4944, 0.841, 0.4971, 0.7895, 0.5572, 0.7877, 0.5489, 0.8282, 0.5039, 0.8178, 0.5905, 0.9417, 0.4922, 0.9392, 0.5221, 0.9014, 0.5697, 0.9232, 0.5572, 0.7877, 0.6427, 0.8589, 0.585, 0.8579, 0.5489, 0.8282, 0.6182, 0.8888, 0.5905, 0.9417, 0.5697, 0.9232, 0.5745, 0.8815, 0.6427, 0.8589, 0.6182, 0.8888, 0.5745, 0.8815, 0.585, 0.8579, 0.5383, 0.8641, 0.5221, 0.9014, 0.4838, 0.8635, 0.4944, 0.841, 0.5489, 0.8282, 0.5383, 0.8641, 0.4944, 0.841, 0.5039, 0.8178, 0.5745, 0.8815, 0.5697, 0.9232, 0.5221, 0.9014, 0.5383, 0.8641, 0.585, 0.8579, 0.5745, 0.8815, 0.5383, 0.8641, 0.5489, 0.8282, 0.9187, 0.739, 0.9038, 0.6867, 0.9132, 0.6874, 0.9336, 0.7238, 0.9038, 0.6867, 0.9282, 0.6476, 0.9341, 0.6532, 0.9132, 0.6874, 0.9187, 0.739, 0.9336, 0.7238, 0.9613, 0.7488, 0.9615, 0.7588, 0.9282, 0.6476, 0.9596, 0.6381, 0.9615, 0.6547, 0.9341, 0.6532, 0.7786, 0.646, 0.7745, 0.6994, 0.7576, 0.675, 0.7626, 0.6434, 0.7764, 0.6195, 0.7786, 0.646, 0.7626, 0.6434, 0.7622, 0.6124, 0.7697, 0.5767, 0.7764, 0.6195, 0.7622, 0.6124, 0.7547, 0.5751, 0.7474, 0.7398, 0.7004, 0.7654, 0.6863, 0.7725, 0.7277, 0.7182, 0.7573, 0.4714, 0.7697, 0.5314, 0.7639, 0.5343, 0.7546, 0.4879, 0.7745, 0.6994, 0.7474, 0.7398, 0.7277, 0.7182, 0.7576, 0.675, 0.7697, 0.5314, 0.7697, 0.5767, 0.7547, 0.5751, 0.7639, 0.5343, 0.7626, 0.6434, 0.7576, 0.675, 0.7169, 0.6604, 0.7233, 0.6246, 0.7622, 0.6124, 0.7626, 0.6434, 0.7233, 0.6246, 0.7299, 0.5997, 0.7547, 0.5751, 0.7622, 0.6124, 0.7299, 0.5997, 0.7371, 0.5729, 0.7277, 0.7182, 0.6863, 0.7725, 0.6884, 0.7423, 0.707, 0.7023, 0.7546, 0.4879, 0.7639, 0.5343, 0.7459, 0.5137, 0.7498, 0.459, 0.7576, 0.675, 0.7277, 0.7182, 0.707, 0.7023, 0.7169, 0.6604, 0.7639, 0.5343, 0.7547, 0.5751, 0.7371, 0.5729, 0.7459, 0.5137, 0.7233, 0.6246, 0.7169, 0.6604, 0.6882, 0.6595, 0.6999, 0.6153, 0.7299, 0.5997, 0.7233, 0.6246, 0.6999, 0.6153, 0.7073, 0.5744, 0.7371, 0.5729, 0.7299, 0.5997, 0.7073, 0.5744, 0.711, 0.5463, 0.707, 0.7023, 0.6884, 0.7423, 0.6509, 0.7334, 0.6758, 0.6983, 0.7498, 0.459, 0.7459, 0.5137, 0.7015, 0.5087, 0.7184, 0.4512, 0.7169, 0.6604, 0.707, 0.7023, 0.6758, 0.6983, 0.6882, 0.6595, 0.7459, 0.5137, 0.7371, 0.5729, 0.711, 0.5463, 0.7015, 0.5087, 0.6181, 0.5907, 0.5946, 0.6255, 0.5663, 0.6214, 0.5963, 0.5691, 0.6057, 0.5551, 0.6181, 0.5907, 0.5963, 0.5691, 0.5912, 0.5434, 0.6182, 0.5252, 0.6057, 0.5551, 0.5912, 0.5434, 0.601, 0.5236, 0.5739, 0.6642, 0.54, 0.7023, 0.5267, 0.6949, 0.5479, 0.6613, 0.6103, 0.4554, 0.6073, 0.4956, 0.5937, 0.5042, 0.5977, 0.4495, 0.5946, 0.6255, 0.5739, 0.6642, 0.5479, 0.6613, 0.5663, 0.6214, 0.6073, 0.4956, 0.6182, 0.5252, 0.601, 0.5236, 0.5937, 0.5042, 0.5963, 0.5691, 0.5663, 0.6214, 0.5521, 0.6121, 0.557, 0.5583, 0.5912, 0.5434, 0.5963, 0.5691, 0.557, 0.5583, 0.5512, 0.5375, 0.601, 0.5236, 0.5912, 0.5434, 0.5512, 0.5375, 0.5559, 0.5167, 0.5479, 0.6613, 0.5267, 0.6949, 0.4949, 0.6793, 0.5323, 0.6566, 0.5977, 0.4495, 0.5937, 0.5042, 0.5507, 0.4923, 0.5696, 0.4359, 0.5663, 0.6214, 0.5479, 0.6613, 0.5323, 0.6566, 0.5521, 0.6121, 0.5937, 0.5042, 0.601, 0.5236, 0.5559, 0.5167, 0.5507, 0.4923, 0.5521, 0.6121, 0.5088, 0.6005, 0.5162, 0.5572, 0.557, 0.5583, 0.557, 0.5583, 0.5162, 0.5572, 0.5173, 0.5364, 0.5512, 0.5375, 0.5512, 0.5375, 0.5173, 0.5364, 0.5184, 0.5068, 0.5559, 0.5167, 0.4949, 0.6793, 0.456, 0.6479, 0.4846, 0.6299, 0.5323, 0.6566, 0.5507, 0.4923, 0.5218, 0.4779, 0.5226, 0.4328, 0.5696, 0.4359, 0.5323, 0.6566, 0.4846, 0.6299, 0.5088, 0.6005, 0.5521, 0.6121, 0.5559, 0.5167, 0.5184, 0.5068, 0.5218, 0.4779, 0.5507, 0.4923, 0.5088, 0.6005, 0.5032, 0.5992, 0.5094, 0.5575, 0.5162, 0.5572, 0.5162, 0.5572, 0.5094, 0.5575, 0.5108, 0.5343, 0.5173, 0.5364, 0.5173, 0.5364, 0.5108, 0.5343, 0.5109, 0.5063, 0.5184, 0.5068, 0.456, 0.6479, 0.4545, 0.639, 0.4804, 0.6266, 0.4846, 0.6299, 0.5218, 0.4779, 0.5163, 0.4769, 0.5145, 0.4355, 0.5226, 0.4328, 0.4846, 0.6299, 0.4804, 0.6266, 0.5032, 0.5992, 0.5088, 0.6005, 0.5184, 0.5068, 0.5109, 0.5063, 0.5163, 0.4769, 0.5218, 0.4779, 0.8656, 0.8414, 0.8708, 0.8646, 0.8538, 0.8748, 0.8449, 0.8398, 0.8634, 0.8294, 0.8656, 0.8414, 0.8449, 0.8398, 0.8391, 0.8224, 0.8669, 0.8185, 0.8634, 0.8294, 0.8391, 0.8224, 0.8462, 0.8149, 0.862, 0.7648, 0.8571, 0.7759, 0.8479, 0.7734, 0.8468, 0.7593, 0.8571, 0.7759, 0.8598, 0.7966, 0.8388, 0.7981, 0.8479, 0.7734, 0.8708, 0.8646, 0.8829, 0.8801, 0.8702, 0.8955, 0.8538, 0.8748, 0.8598, 0.7966, 0.8649, 0.8075, 0.8462, 0.8149, 0.8388, 0.7981, 0.8138, 0.8504, 0.8235, 0.8729, 0.8049, 0.878, 0.7921, 0.8665, 0.8022, 0.839, 0.8138, 0.8504, 0.7921, 0.8665, 0.7821, 0.8607, 0.8131, 0.8103, 0.8056, 0.8272, 0.7767, 0.8208, 0.7777, 0.8097, 0.8267, 0.8899, 0.8261, 0.8964, 0.809, 0.8912, 0.8117, 0.8849, 0.8183, 0.7758, 0.8108, 0.7919, 0.7825, 0.7914, 0.7935, 0.7817, 0.8235, 0.8729, 0.8267, 0.8899, 0.8117, 0.8849, 0.8049, 0.878, 0.8108, 0.7919, 0.8131, 0.8103, 0.7777, 0.8097, 0.7825, 0.7914, 0.8538, 0.8748, 0.8403, 0.8712, 0.8328, 0.846, 0.8449, 0.8398, 0.8403, 0.8712, 0.8235, 0.8729, 0.8138, 0.8504, 0.8328, 0.846, 0.8449, 0.8398, 0.8328, 0.846, 0.8248, 0.8271, 0.8391, 0.8224, 0.8328, 0.846, 0.8138, 0.8504, 0.8022, 0.839, 0.8248, 0.8271, 0.8391, 0.8224, 0.8273, 0.8255, 0.831, 0.8119, 0.8462, 0.8149, 0.8273, 0.8255, 0.8056, 0.8272, 0.8131, 0.8103, 0.831, 0.8119, 0.8349, 0.9082, 0.8261, 0.8964, 0.8267, 0.8899, 0.8471, 0.894, 0.8388, 0.7981, 0.8294, 0.7971, 0.8348, 0.7793, 0.8479, 0.7734, 0.8294, 0.7971, 0.8108, 0.7919, 0.8183, 0.7758, 0.8348, 0.7793, 0.8702, 0.8955, 0.8471, 0.894, 0.8403, 0.8712, 0.8538, 0.8748, 0.8471, 0.894, 0.8267, 0.8899, 0.8235, 0.8729, 0.8403, 0.8712, 0.8462, 0.8149, 0.831, 0.8119, 0.8294, 0.7971, 0.8388, 0.7981, 0.831, 0.8119, 0.8131, 0.8103, 0.8108, 0.7919, 0.8294, 0.7971, 0.8049, 0.878, 0.8117, 0.8849, 0.809, 0.8912, 0.7976, 0.8867, 0.8049, 0.878, 0.7976, 0.8867, 0.7865, 0.8713, 0.7921, 0.8665, 0.7921, 0.8665, 0.7865, 0.8713, 0.7821, 0.8607, 0.8349, 0.9082, 0.8471, 0.894, 0.8498, 0.9125, 0.8409, 0.9148, 0.8471, 0.894, 0.8702, 0.8955, 0.8615, 0.9089, 0.8498, 0.9125, 0.8237, 0.9135, 0.8349, 0.9082, 0.8409, 0.9148, 0.8335, 0.9195, 0.8702, 0.8955, 0.8789, 0.9048, 0.8701, 0.9168, 0.8615, 0.9089, 0.8615, 0.9089, 0.8701, 0.9168, 0.8671, 0.9236, 0.8589, 0.9168, 0.8335, 0.9195, 0.8409, 0.9148, 0.843, 0.9193, 0.8364, 0.9226, 0.8498, 0.9125, 0.8615, 0.9089, 0.8589, 0.9168, 0.8504, 0.9172, 0.8409, 0.9148, 0.8498, 0.9125, 0.8504, 0.9172, 0.843, 0.9193, 0.843, 0.9193, 0.8504, 0.9172, 0.8496, 0.924, 0.8465, 0.9264, 0.8504, 0.9172, 0.8589, 0.9168, 0.8551, 0.9248, 0.8496, 0.924, 0.8364, 0.9226, 0.843, 0.9193, 0.8465, 0.9264, 0.8412, 0.9299, 0.8589, 0.9168, 0.8671, 0.9236, 0.8588, 0.9287, 0.8551, 0.9248, 0.8499, 0.93, 0.8465, 0.9264, 0.8496, 0.924, 0.8551, 0.9248, 0.4533, 0.4302, 0.4465, 0.3973, 0.4625, 0.4055, 0.4665, 0.4279, 0.4465, 0.3973, 0.4634, 0.3565, 0.4729, 0.3613, 0.4625, 0.4055, 0.4634, 0.3565, 0.4688, 0.333, 0.4789, 0.337, 0.4729, 0.3613, 0.4688, 0.333, 0.4789, 0.3056, 0.4889, 0.3094, 0.4789, 0.337, 0.4789, 0.3056, 0.4957, 0.2859, 0.5072, 0.2881, 0.4889, 0.3094, 0.4957, 0.2859, 0.5022, 0.2715, 0.5154, 0.2748, 0.5072, 0.2881, 0.5022, 0.2715, 0.5294, 0.2436, 0.5344, 0.2521, 0.5154, 0.2748, 0.4665, 0.4279, 0.4625, 0.4055, 0.4788, 0.4057, 0.4821, 0.4253, 0.4625, 0.4055, 0.4729, 0.3613, 0.4866, 0.3645, 0.4788, 0.4057, 0.4729, 0.3613, 0.4789, 0.337, 0.4932, 0.3423, 0.4866, 0.3645, 0.4789, 0.337, 0.4889, 0.3094, 0.5033, 0.3176, 0.4932, 0.3423, 0.4889, 0.3094, 0.5072, 0.2881, 0.5163, 0.2992, 0.5033, 0.3176, 0.5072, 0.2881, 0.5154, 0.2748, 0.5268, 0.2832, 0.5163, 0.2992, 0.5154, 0.2748, 0.5344, 0.2521, 0.544, 0.2617, 0.5268, 0.2832, 0.5294, 0.2436, 0.5022, 0.2715, 0.4914, 0.2741, 0.5266, 0.2387, 0.5022, 0.2715, 0.4957, 0.2859, 0.4844, 0.2865, 0.4914, 0.2741, 0.4691, 0.2451, 0.4945, 0.211, 0.4989, 0.2129, 0.4726, 0.2523, 0.4517, 0.2636, 0.4691, 0.2451, 0.4726, 0.2523, 0.4565, 0.2735, 0.4957, 0.2859, 0.4789, 0.3056, 0.4712, 0.3032, 0.4844, 0.2865, 0.4388, 0.2894, 0.4517, 0.2636, 0.4565, 0.2735, 0.4445, 0.2963, 0.4789, 0.3056, 0.4688, 0.333, 0.462, 0.3303, 0.4712, 0.3032, 0.4688, 0.333, 0.4634, 0.3565, 0.4549, 0.355, 0.462, 0.3303, 0.4634, 0.3565, 0.4465, 0.3973, 0.4431, 0.3913, 0.4549, 0.355, 0.4104, 0.3877, 0.4178, 0.3377, 0.4257, 0.3392, 0.4176, 0.3824, 0.4465, 0.3973, 0.4104, 0.3877, 0.4176, 0.3824, 0.4431, 0.3913, 0.4726, 0.2523, 0.4989, 0.2129, 0.5266, 0.2387, 0.4914, 0.2741, 0.4565, 0.2735, 0.4726, 0.2523, 0.4914, 0.2741, 0.4844, 0.2865, 0.4712, 0.3032, 0.4445, 0.2963, 0.4565, 0.2735, 0.4844, 0.2865, 0.462, 0.3303, 0.444, 0.321, 0.4445, 0.2963, 0.4712, 0.3032, 0.4549, 0.355, 0.4257, 0.3392, 0.444, 0.321, 0.462, 0.3303, 0.4431, 0.3913, 0.4176, 0.3824, 0.4257, 0.3392, 0.4549, 0.355, 0.4257, 0.3392, 0.4178, 0.3377, 0.4324, 0.3177, 0.4334, 0.3181, 0.444, 0.321, 0.4257, 0.3392, 0.4334, 0.3181, 0.4349, 0.3156, 0.4445, 0.2963, 0.444, 0.321, 0.4349, 0.3156, 0.4357, 0.3133, 0.4388, 0.2894, 0.4445, 0.2963, 0.4357, 0.3133, 0.4346, 0.3127, 0.4189, 0.3116, 0.4388, 0.2894, 0.4346, 0.3127, 0.434, 0.3153, 0.4178, 0.3377, 0.4189, 0.3116, 0.434, 0.3153, 0.4324, 0.3177, 0.4324, 0.3177, 0.434, 0.3153, 0.4349, 0.3156, 0.4334, 0.3181, 0.434, 0.3153, 0.4346, 0.3127, 0.4357, 0.3133, 0.4349, 0.3156, 0.578, 0.05086, 0.581, 0.064, 0.5527, 0.07088, 0.5582, 0.05189, 0.581, 0.064, 0.5848, 0.08358, 0.5667, 0.1069, 0.5527, 0.07088, 0.5726, 0.02861, 0.578, 0.05086, 0.5582, 0.05189, 0.5465, 0.04321, 0.5795, 0.2709, 0.5797, 0.3156, 0.5484, 0.297, 0.5469, 0.2789, 0.5797, 0.3156, 0.5777, 0.3503, 0.5547, 0.332, 0.5484, 0.297, 0.7218, 0.1536, 0.7292, 0.1642, 0.6993, 0.1902, 0.709, 0.1478, 0.7218, 0.1536, 0.6993, 0.1902, 0.7292, 0.1642, 0.7373, 0.1815, 0.6993, 0.1902, 0.7373, 0.1815, 0.7378, 0.1993, 0.6993, 0.1902, 0.7378, 0.1993, 0.733, 0.2105, 0.6993, 0.1902, 0.733, 0.2105, 0.6969, 0.2261, 0.6993, 0.1902, 0.6882, 0.6595, 0.6449, 0.6476, 0.6617, 0.6048, 0.6999, 0.6153, 0.6449, 0.6476, 0.5946, 0.6255, 0.6181, 0.5907, 0.6617, 0.6048, 0.6999, 0.6153, 0.6617, 0.6048, 0.6592, 0.5624, 0.7073, 0.5744, 0.6617, 0.6048, 0.6181, 0.5907, 0.6057, 0.5551, 0.6592, 0.5624, 0.7073, 0.5744, 0.6592, 0.5624, 0.6653, 0.5343, 0.711, 0.5463, 0.6592, 0.5624, 0.6057, 0.5551, 0.6182, 0.5252, 0.6653, 0.5343, 0.6509, 0.7334, 0.5946, 0.7169, 0.6303, 0.6866, 0.6758, 0.6983, 0.5946, 0.7169, 0.54, 0.7023, 0.5739, 0.6642, 0.6303, 0.6866, 0.7015, 0.5087, 0.6528, 0.5007, 0.6638, 0.4483, 0.7184, 0.4512, 0.6528, 0.5007, 0.6073, 0.4956, 0.6103, 0.4554, 0.6638, 0.4483, 0.6758, 0.6983, 0.6303, 0.6866, 0.6449, 0.6476, 0.6882, 0.6595, 0.6303, 0.6866, 0.5739, 0.6642, 0.5946, 0.6255, 0.6449, 0.6476, 0.711, 0.5463, 0.6653, 0.5343, 0.6528, 0.5007, 0.7015, 0.5087, 0.6653, 0.5343, 0.6182, 0.5252, 0.6073, 0.4956, 0.6528, 0.5007, 0.7447, 0.9244, 0.662, 0.9038, 0.6618, 0.8814, 0.7488, 0.8858, 0.882, 0.8589, 0.8708, 0.8646, 0.8656, 0.8414, 0.8767, 0.841, 0.7488, 0.8858, 0.6618, 0.8814, 0.6615, 0.8662, 0.7431, 0.8671, 0.8767, 0.841, 0.8656, 0.8414, 0.8634, 0.8294, 0.8762, 0.829, 0.7431, 0.8671, 0.6615, 0.8662, 0.661, 0.8486, 0.7374, 0.8451, 0.8762, 0.829, 0.8634, 0.8294, 0.8669, 0.8185, 0.8752, 0.8145, 0.7141, 0.97, 0.6497, 0.937, 0.658, 0.9244, 0.7303, 0.9522, 0.8673, 0.776, 0.8571, 0.7759, 0.862, 0.7648, 0.8681, 0.7629, 0.7303, 0.8195, 0.6542, 0.8312, 0.6509, 0.8082, 0.7201, 0.7831, 0.8688, 0.7933, 0.8598, 0.7966, 0.8571, 0.7759, 0.8673, 0.776, 0.7303, 0.9522, 0.658, 0.9244, 0.662, 0.9038, 0.7447, 0.9244, 0.8922, 0.8771, 0.8829, 0.8801, 0.8708, 0.8646, 0.882, 0.8589, 0.7374, 0.8451, 0.661, 0.8486, 0.6542, 0.8312, 0.7303, 0.8195, 0.8733, 0.8064, 0.8649, 0.8075, 0.8598, 0.7966, 0.8688, 0.7933, 0.7606, 0.1495, 0.7429, 0.1494, 0.7285, 0.1388, 0.7403, 0.1354, 0.7429, 0.1494, 0.7292, 0.1642, 0.7218, 0.1536, 0.7285, 0.1388, 0.7403, 0.1354, 0.7285, 0.1388, 0.717, 0.1346, 0.718, 0.1296, 0.7285, 0.1388, 0.7218, 0.1536, 0.709, 0.1478, 0.717, 0.1346, 0.7657, 0.165, 0.7486, 0.1671, 0.7429, 0.1494, 0.7606, 0.1495, 0.7486, 0.1671, 0.7373, 0.1815, 0.7292, 0.1642, 0.7429, 0.1494, 0.7716, 0.1924, 0.754, 0.1947, 0.7486, 0.1671, 0.7657, 0.165, 0.754, 0.1947, 0.7378, 0.1993, 0.7373, 0.1815, 0.7486, 0.1671, 0.7662, 0.2318, 0.7484, 0.2252, 0.754, 0.1947, 0.7716, 0.1924, 0.7484, 0.2252, 0.733, 0.2105, 0.7378, 0.1993, 0.754, 0.1947, 0.7217, 0.2675, 0.7145, 0.251, 0.7484, 0.2252, 0.7662, 0.2318, 0.7145, 0.251, 0.6969, 0.2261, 0.733, 0.2105, 0.7484, 0.2252])
me_plane.materials.append(mat_material)
me_plane.use_remesh_preserve_volume = False
me_plane.use_remesh_preserve_attributes = False
me_plane.use_mirror_vertex_groups = False
me_plane.update()
arm_armature_001 = bpy.data.armatures.new('Armature.001')  # bones are not reproduced

# ---- objects
ob_armature = bpy.data.objects.new('Armature', arm_armature_001)
ob_circle = bpy.data.objects.new('Circle', me_circle)
ob_cube_001 = bpy.data.objects.new('Cube.001', me_cube_003)
ob_cube_002 = bpy.data.objects.new('Cube.002', me_cube_002)
ob_cube = bpy.data.objects.new('Cube', me_cube)
ob_plane = bpy.data.objects.new('Plane', me_plane)

# ---- transforms, parenting, visibility, modifiers, constraints
ob_armature.location = (-2.02, -0.21, 2.15)
ob_armature.rotation_euler = (1.571, -0.0, -0.0)
ob_armature.lock_rotations_4d = False
ob_armature.empty_display_type = 'ARROWS'
ob_armature.color = (0.0, 0.0, 0.0, 1.0)
ob_armature.lineart.crease_threshold = 0.0
ob_circle.parent = ob_armature
ob_circle.matrix_parent_inverse = Matrix(((1.0, 0.0, 0.0, 2.02), (0.0, 7.55e-08, 1.0, -2.15), (0.0, -1.0, 7.451e-08, -0.21), (0.0, 0.0, 0.0, 1.0)))
ob_circle.location = (-1.96, -0.77, 4.417)
ob_circle.rotation_euler = (1.571, -0.0, 0.3491)
ob_circle.scale = (0.4049, 0.4, 0.4355)
ob_circle.lock_rotations_4d = False
ob_circle.empty_display_type = 'ARROWS'
ob_circle.color = (0.0, 0.0, 0.0, 1.0)
ob_circle.lineart.crease_threshold = 0.0
_vg = ob_circle.vertex_groups.new(name='Torso')
_vg = ob_circle.vertex_groups.new(name='Spine.1')
_vg = ob_circle.vertex_groups.new(name='Spine.2')
_vg = ob_circle.vertex_groups.new(name='Spine.3')
_vg = ob_circle.vertex_groups.new(name='Arm.1_L')
_vg = ob_circle.vertex_groups.new(name='Arm.2_L')
_vg = ob_circle.vertex_groups.new(name='Arm.3_L')
_vg = ob_circle.vertex_groups.new(name='Hand.1_L')
_vg = ob_circle.vertex_groups.new(name='Hand.2_L')
_vg = ob_circle.vertex_groups.new(name='Hand.3_L')
_vg = ob_circle.vertex_groups.new(name='Thumb.1_L')
_vg = ob_circle.vertex_groups.new(name='Thumb.2_L')
_vg = ob_circle.vertex_groups.new(name='Arm.1_R')
_vg = ob_circle.vertex_groups.new(name='Arm.2_R')
_vg = ob_circle.vertex_groups.new(name='Arm.3_R')
_vg = ob_circle.vertex_groups.new(name='Hand.1_R')
_vg = ob_circle.vertex_groups.new(name='Hand.2_R')
_vg = ob_circle.vertex_groups.new(name='Hand.3_R')
_vg = ob_circle.vertex_groups.new(name='Thumb.1_R')
_vg = ob_circle.vertex_groups.new(name='Thumb.2_R')
_vg = ob_circle.vertex_groups.new(name='Head')
_vg.add([0, 1, 2, 3, 4, 5, 6, 7, 8, 9], 1.0, 'REPLACE')
_vg = ob_circle.vertex_groups.new(name='Main_Torso')
_vg = ob_circle.vertex_groups.new(name='Leg.1_L')
_vg = ob_circle.vertex_groups.new(name='Leg.2_L')
_vg = ob_circle.vertex_groups.new(name='Foot_L')
_vg = ob_circle.vertex_groups.new(name='Toe_L')
_vg = ob_circle.vertex_groups.new(name='Leg.1_R')
_vg = ob_circle.vertex_groups.new(name='Leg.2_R')
_vg = ob_circle.vertex_groups.new(name='Foot_R')
_vg = ob_circle.vertex_groups.new(name='Toe_R')
_m = ob_circle.modifiers.new('Armature', 'ARMATURE')
_m.object = ob_armature
ob_cube_001.parent = ob_armature
ob_cube_001.matrix_parent_inverse = Matrix(((1.0, 0.0, 0.0, 2.02), (0.0, 7.55e-08, 1.0, -2.15), (0.0, -1.0, 7.451e-08, -0.21), (0.0, 0.0, 0.0, 1.0)))
ob_cube_001.location = (-2.01, -0.7376, 4.835)
ob_cube_001.rotation_euler = (1.571, -0.0, -0.0)
ob_cube_001.scale = (1.416, 1.416, 1.416)
ob_cube_001.lock_rotations_4d = False
ob_cube_001.empty_display_type = 'ARROWS'
ob_cube_001.color = (0.0, 0.0, 0.0, 1.0)
ob_cube_001.lineart.crease_threshold = 0.0
_vg = ob_cube_001.vertex_groups.new(name='Torso')
_vg = ob_cube_001.vertex_groups.new(name='Spine.1')
_vg = ob_cube_001.vertex_groups.new(name='Spine.2')
_vg = ob_cube_001.vertex_groups.new(name='Spine.3')
_vg = ob_cube_001.vertex_groups.new(name='Arm.1_L')
_vg = ob_cube_001.vertex_groups.new(name='Arm.2_L')
_vg = ob_cube_001.vertex_groups.new(name='Arm.3_L')
_vg = ob_cube_001.vertex_groups.new(name='Hand.1_L')
_vg = ob_cube_001.vertex_groups.new(name='Hand.2_L')
_vg = ob_cube_001.vertex_groups.new(name='Hand.3_L')
_vg = ob_cube_001.vertex_groups.new(name='Thumb.1_L')
_vg = ob_cube_001.vertex_groups.new(name='Thumb.2_L')
_vg = ob_cube_001.vertex_groups.new(name='Arm.1_R')
_vg = ob_cube_001.vertex_groups.new(name='Arm.2_R')
_vg = ob_cube_001.vertex_groups.new(name='Arm.3_R')
_vg = ob_cube_001.vertex_groups.new(name='Hand.1_R')
_vg = ob_cube_001.vertex_groups.new(name='Hand.2_R')
_vg = ob_cube_001.vertex_groups.new(name='Hand.3_R')
_vg = ob_cube_001.vertex_groups.new(name='Thumb.1_R')
_vg = ob_cube_001.vertex_groups.new(name='Thumb.2_R')
_vg = ob_cube_001.vertex_groups.new(name='Head')
_vg.add([0, 1, 2, 3, 4, 5, 6, 7, 8, 9, 10, 11], 1.0, 'REPLACE')
_vg = ob_cube_001.vertex_groups.new(name='Main_Torso')
_vg = ob_cube_001.vertex_groups.new(name='Leg.1_L')
_vg = ob_cube_001.vertex_groups.new(name='Leg.2_L')
_vg = ob_cube_001.vertex_groups.new(name='Foot_L')
_vg = ob_cube_001.vertex_groups.new(name='Toe_L')
_vg = ob_cube_001.vertex_groups.new(name='Leg.1_R')
_vg = ob_cube_001.vertex_groups.new(name='Leg.2_R')
_vg = ob_cube_001.vertex_groups.new(name='Foot_R')
_vg = ob_cube_001.vertex_groups.new(name='Toe_R')
_m = ob_cube_001.modifiers.new('Mirror', 'MIRROR')
_m.use_mirror_vertex_groups = False
_m = ob_cube_001.modifiers.new('Armature', 'ARMATURE')
_m.object = ob_armature
ob_cube_002.parent = ob_armature
ob_cube_002.matrix_parent_inverse = Matrix(((1.0, 0.0, 0.0, 2.02), (0.0, 7.55e-08, 1.0, -2.15), (0.0, -1.0, 7.451e-08, -0.21), (0.0, 0.0, 0.0, 1.0)))
ob_cube_002.location = (-2.01, -0.7434, 4.835)
ob_cube_002.rotation_euler = (1.571, -0.0, -0.0)
ob_cube_002.scale = (1.416, 1.416, 1.416)
ob_cube_002.lock_rotations_4d = False
ob_cube_002.empty_display_type = 'ARROWS'
ob_cube_002.color = (0.0, 0.0, 0.0, 1.0)
ob_cube_002.lineart.crease_threshold = 0.0
_vg = ob_cube_002.vertex_groups.new(name='Torso')
_vg = ob_cube_002.vertex_groups.new(name='Spine.1')
_vg = ob_cube_002.vertex_groups.new(name='Spine.2')
_vg = ob_cube_002.vertex_groups.new(name='Spine.3')
_vg = ob_cube_002.vertex_groups.new(name='Arm.1_L')
_vg = ob_cube_002.vertex_groups.new(name='Arm.2_L')
_vg = ob_cube_002.vertex_groups.new(name='Arm.3_L')
_vg = ob_cube_002.vertex_groups.new(name='Hand.1_L')
_vg = ob_cube_002.vertex_groups.new(name='Hand.2_L')
_vg = ob_cube_002.vertex_groups.new(name='Hand.3_L')
_vg = ob_cube_002.vertex_groups.new(name='Thumb.1_L')
_vg = ob_cube_002.vertex_groups.new(name='Thumb.2_L')
_vg = ob_cube_002.vertex_groups.new(name='Arm.1_R')
_vg = ob_cube_002.vertex_groups.new(name='Arm.2_R')
_vg = ob_cube_002.vertex_groups.new(name='Arm.3_R')
_vg = ob_cube_002.vertex_groups.new(name='Hand.1_R')
_vg = ob_cube_002.vertex_groups.new(name='Hand.2_R')
_vg = ob_cube_002.vertex_groups.new(name='Hand.3_R')
_vg = ob_cube_002.vertex_groups.new(name='Thumb.1_R')
_vg = ob_cube_002.vertex_groups.new(name='Thumb.2_R')
_vg = ob_cube_002.vertex_groups.new(name='Head')
_vg.add([0, 1, 2, 3, 4, 5, 6, 7, 8, 9, 10, 11, 12, 13, 14, 15, 16, 17, 18, 19, 20, 21, 22, 23, 24, 25, 26, 27, 28, 29, 30, 31, 32, 33, 34, 35, 36, 37, 38, 39], 1.0, 'REPLACE')
_vg = ob_cube_002.vertex_groups.new(name='Main_Torso')
_vg = ob_cube_002.vertex_groups.new(name='Leg.1_L')
_vg = ob_cube_002.vertex_groups.new(name='Leg.2_L')
_vg = ob_cube_002.vertex_groups.new(name='Foot_L')
_vg = ob_cube_002.vertex_groups.new(name='Toe_L')
_vg = ob_cube_002.vertex_groups.new(name='Leg.1_R')
_vg = ob_cube_002.vertex_groups.new(name='Leg.2_R')
_vg = ob_cube_002.vertex_groups.new(name='Foot_R')
_vg = ob_cube_002.vertex_groups.new(name='Toe_R')
_m = ob_cube_002.modifiers.new('Mirror', 'MIRROR')
_m.use_mirror_vertex_groups = False
_m = ob_cube_002.modifiers.new('Armature', 'ARMATURE')
_m.object = ob_armature
ob_cube.parent = ob_armature
ob_cube.matrix_parent_inverse = Matrix(((1.0, 0.0, 0.0, 2.02), (0.0, 7.55e-08, 1.0, -2.15), (0.0, -1.0, 7.451e-08, -0.21), (0.0, 0.0, 0.0, 1.0)))
ob_cube.location = (-2.01, -0.7434, 4.835)
ob_cube.rotation_euler = (1.571, -0.0, -0.0)
ob_cube.scale = (1.416, 1.416, 1.416)
ob_cube.lock_rotations_4d = False
ob_cube.empty_display_type = 'ARROWS'
ob_cube.color = (0.0, 0.0, 0.0, 1.0)
ob_cube.lineart.crease_threshold = 0.0
_vg = ob_cube.vertex_groups.new(name='Torso')
_vg = ob_cube.vertex_groups.new(name='Spine.1')
_vg = ob_cube.vertex_groups.new(name='Spine.2')
_vg = ob_cube.vertex_groups.new(name='Spine.3')
_vg = ob_cube.vertex_groups.new(name='Arm.1_L')
_vg = ob_cube.vertex_groups.new(name='Arm.2_L')
_vg = ob_cube.vertex_groups.new(name='Arm.3_L')
_vg = ob_cube.vertex_groups.new(name='Hand.1_L')
_vg = ob_cube.vertex_groups.new(name='Hand.2_L')
_vg = ob_cube.vertex_groups.new(name='Hand.3_L')
_vg = ob_cube.vertex_groups.new(name='Thumb.1_L')
_vg = ob_cube.vertex_groups.new(name='Thumb.2_L')
_vg = ob_cube.vertex_groups.new(name='Arm.1_R')
_vg = ob_cube.vertex_groups.new(name='Arm.2_R')
_vg = ob_cube.vertex_groups.new(name='Arm.3_R')
_vg = ob_cube.vertex_groups.new(name='Hand.1_R')
_vg = ob_cube.vertex_groups.new(name='Hand.2_R')
_vg = ob_cube.vertex_groups.new(name='Hand.3_R')
_vg = ob_cube.vertex_groups.new(name='Thumb.1_R')
_vg = ob_cube.vertex_groups.new(name='Thumb.2_R')
_vg = ob_cube.vertex_groups.new(name='Head')
_vg.add([0, 1, 2, 3, 4, 5, 6, 7, 8, 9, 10, 11, 12, 13, 14, 15, 16, 17, 18, 19, 20, 21, 22, 23, 24, 25, 26, 27, 28, 29, 30, 31, 32, 33, 34, 35, 36, 37, 38, 39, 40, 41, 42, 43, 44, 45, 46, 47, 48, 49, 50, 51, 52, 53, 54, 55, 56, 57, 58, 59, 60, 61, 62, 63, 64, 65, 66, 67, 68, 69, 70, 71, 72, 73, 74, 75, 76, 77, 78, 79, 80, 81, 82, 83, 84, 85, 86, 87, 88, 89, 90, 91, 92, 93, 94, 95, 96, 97, 98, 99, 100, 101, 102, 103, 104, 105, 106, 107, 108, 109, 110, 111, 112, 113, 114, 115, 116, 117, 118, 119, 120, 121, 122, 123, 124, 125, 126, 127, 128, 129, 130, 131, 132, 133, 134, 135, 136, 137, 138, 139, 140, 141, 142, 143], 1.0, 'REPLACE')
_vg = ob_cube.vertex_groups.new(name='Main_Torso')
_vg = ob_cube.vertex_groups.new(name='Leg.1_L')
_vg = ob_cube.vertex_groups.new(name='Leg.2_L')
_vg = ob_cube.vertex_groups.new(name='Foot_L')
_vg = ob_cube.vertex_groups.new(name='Toe_L')
_vg = ob_cube.vertex_groups.new(name='Leg.1_R')
_vg = ob_cube.vertex_groups.new(name='Leg.2_R')
_vg = ob_cube.vertex_groups.new(name='Foot_R')
_vg = ob_cube.vertex_groups.new(name='Toe_R')
_m = ob_cube.modifiers.new('Mirror', 'MIRROR')
_m.use_mirror_vertex_groups = False
_m = ob_cube.modifiers.new('Armature', 'ARMATURE')
_m.object = ob_armature
ob_plane.parent = ob_armature
ob_plane.matrix_parent_inverse = Matrix(((1.0, 0.0, 0.0, 2.02), (0.0, 7.55e-08, 1.0, -2.15), (0.0, -1.0, 7.451e-08, -0.21), (0.0, 0.0, 0.0, 1.0)))
ob_plane.location = (-2.016, -0.6947, 3.374)
ob_plane.rotation_euler = (1.571, -0.0, -0.0)
ob_plane.scale = (1.17, 1.17, 1.17)
ob_plane.lock_rotations_4d = False
ob_plane.empty_display_type = 'ARROWS'
ob_plane.color = (0.0, 0.0, 0.0, 1.0)
ob_plane.lineart.crease_threshold = 0.0
_vg = ob_plane.vertex_groups.new(name='Torso')
_vg.add([269, 270, 271, 272, 273, 274, 275, 276, 277, 278, 279, 280, 281, 282, 283, 284, 285, 286, 287, 288, 289, 290, 291, 292, 293, 294, 295, 296, 298, 299, 301, 302, 303, 304, 305, 306, 469, 470, 471, 472, 473, 474, 475, 476, 477, 478, 479, 480, 481, 482, 483, 484, 485, 486, 487, 488, 489, 490, 491, 492, 493, 494, 495, 496, 497, 498, 499, 500, 501, 502, 503, 504], 1.0, 'REPLACE')
_vg = ob_plane.vertex_groups.new(name='Spine.1')
_vg.add([65, 66, 67, 68, 69, 70, 71, 72, 73, 74, 75, 76, 105, 106, 107, 108, 109, 110, 138, 139, 146, 147, 148, 149, 150, 161, 162, 163, 164, 168, 169, 170, 171, 178, 179, 180, 181, 239, 240, 505, 506, 507, 508, 509, 510], 1.0, 'REPLACE')
_vg = ob_plane.vertex_groups.new(name='Spine.2')
_vg.add([77, 78, 79, 80, 81, 82, 83, 84, 85, 86, 87, 88, 89, 90, 91, 92, 111, 112, 113, 114, 135, 136, 137, 142, 143, 144, 145, 158, 159, 160, 165, 166, 175, 176, 177, 210, 212], 1.0, 'REPLACE')
_vg = ob_plane.vertex_groups.new(name='Spine.3')
_vg.add([93, 94, 95, 96, 97, 98, 99, 100, 101, 102, 103, 104, 115, 116, 117, 118, 119, 120, 121, 122, 123, 124, 125, 126, 127, 128, 129, 130, 131, 132, 133, 134, 140, 141, 151, 152, 153, 154, 155, 156, 157, 172, 173, 174, 182, 183, 184, 185, 186, 187, 188, 189, 190, 191, 192, 193, 194, 195, 196, 197, 198, 199, 200, 201, 202, 203, 204, 205, 206, 207, 208, 209, 211, 213, 214, 215, 216, 217, 218, 219, 220, 221, 222, 223, 224, 225, 226, 227, 228, 229, 230, 231, 232, 233, 234, 235, 236, 237, 238, 254, 363, 364, 371, 511, 526, 527, 528, 529, 530, 531, 532], 1.0, 'REPLACE')
_vg = ob_plane.vertex_groups.new(name='Arm.1_L')
_vg.add([241, 242, 243, 244, 245, 246, 247, 248, 249, 250, 251, 252, 253, 255, 257, 258, 259, 260, 261, 262, 263, 265, 266, 268, 366, 367, 368, 369, 370, 371, 372, 373, 374, 375, 376, 377, 378, 379, 380, 381, 382, 383, 384, 385, 386, 387, 388, 389, 390, 391, 392, 393, 512, 513, 514, 515, 516, 517, 518], 1.0, 'REPLACE')
_vg = ob_plane.vertex_groups.new(name='Arm.2_L')
_vg.add([389, 394, 395, 396, 397, 398, 399, 400, 401, 402, 403, 404, 405, 406, 407, 415, 416, 417, 418, 419, 420, 421, 422, 423, 424, 425, 426, 427, 428, 519, 520, 521, 522, 523, 524, 525], 1.0, 'REPLACE')
_vg = ob_plane.vertex_groups.new(name='Arm.3_L')
_vg = ob_plane.vertex_groups.new(name='Hand.1_L')
_vg.add([408, 409, 410, 411, 412, 413, 414, 429, 430, 431, 432, 433, 434, 435], 1.0, 'REPLACE')
_vg = ob_plane.vertex_groups.new(name='Hand.2_L')
_vg.add([436, 437, 438, 439, 440, 441, 442, 450, 451, 452, 453, 454, 455, 456], 1.0, 'REPLACE')
_vg = ob_plane.vertex_groups.new(name='Hand.3_L')
_vg.add([443, 444, 445, 446, 447, 448, 449], 1.0, 'REPLACE')
_vg = ob_plane.vertex_groups.new(name='Thumb.1_L')
_vg.add([433, 434, 454, 455, 457, 458, 459, 460], 1.0, 'REPLACE')
_vg = ob_plane.vertex_groups.new(name='Thumb.2_L')
_vg.add([461, 462, 463, 464, 465, 466, 467, 468], 1.0, 'REPLACE')
_vg = ob_plane.vertex_groups.new(name='Arm.1_R')
_vg = ob_plane.vertex_groups.new(name='Arm.2_R')
_vg = ob_plane.vertex_groups.new(name='Arm.3_R')
_vg = ob_plane.vertex_groups.new(name='Hand.1_R')
_vg = ob_plane.vertex_groups.new(name='Hand.2_R')
_vg = ob_plane.vertex_groups.new(name='Hand.3_R')
_vg = ob_plane.vertex_groups.new(name='Thumb.1_R')
_vg = ob_plane.vertex_groups.new(name='Thumb.2_R')
_vg = ob_plane.vertex_groups.new(name='Head')
_vg = ob_plane.vertex_groups.new(name='Main_Torso')
_vg = ob_plane.vertex_groups.new(name='Leg.1_L')
_vg.add([297, 298, 299, 300, 303, 307, 308, 309, 310, 311, 312, 313, 314, 315, 316, 317, 318, 319, 320, 321, 322, 323, 324, 325, 326, 327, 328, 329, 330, 331, 332, 333, 334, 335, 354, 355, 356, 357, 358, 359, 360, 361, 362], 1.0, 'REPLACE')
_vg = ob_plane.vertex_groups.new(name='Leg.2_L')
_vg.add([0, 1, 2, 3, 4, 5, 6, 7, 8, 9, 10, 11, 12, 13, 14, 15, 16, 17, 18, 19, 20, 21, 22, 23, 64, 328, 329, 330, 331, 332, 333, 334, 335, 336, 337, 338, 339, 340, 341, 342, 343, 344, 345, 346, 347, 348, 349, 350, 351, 352, 353], 1.0, 'REPLACE')
_vg = ob_plane.vertex_groups.new(name='Foot_L')
_vg.add([1, 18, 19, 24, 25, 26, 27, 28, 29, 30, 31, 32, 33, 34, 35, 36, 43, 44, 45, 46, 47, 48, 49, 55, 56, 57, 58, 59, 60, 61], 1.0, 'REPLACE')
_vg = ob_plane.vertex_groups.new(name='Toe_L')
_vg.add([24, 25, 26, 37, 38, 39, 40, 41, 42, 48, 49, 50, 51, 52, 53, 54, 60, 61, 62, 63], 1.0, 'REPLACE')
_vg = ob_plane.vertex_groups.new(name='Leg.1_R')
_vg = ob_plane.vertex_groups.new(name='Leg.2_R')
_vg = ob_plane.vertex_groups.new(name='Foot_R')
_vg = ob_plane.vertex_groups.new(name='Toe_R')
_m = ob_plane.modifiers.new('Mirror', 'MIRROR')
_m.use_mirror_vertex_groups = False
_m = ob_plane.modifiers.new('Armature', 'ARMATURE')
_m.object = ob_armature

# ---- collection membership
col_collection_1.objects.link(ob_armature)
col_collection_1.objects.link(ob_circle)
col_collection_1.objects.link(ob_cube_001)
col_collection_1.objects.link(ob_cube_002)
col_collection_1.objects.link(ob_cube)
col_collection_1.objects.link(ob_plane)

# ---- scene / render settings (as saved in the file)
scene.frame_start = 1; scene.frame_end = 250; scene.frame_set(1)
scene.render.engine = 'BLENDER_EEVEE_NEXT'
scene.render.image_settings.file_format = 'JPEG'
scene.render.image_settings.color_mode = 'RGB'
scene.render.image_settings.compression = 90
scene.render.resolution_x = 800
scene.render.resolution_y = 600
scene.render.pixel_aspect_x = 100.0
scene.render.pixel_aspect_y = 100.0
scene.render.fps = 25
scene.render.dither_intensity = 0.0
scene.render.use_compositing = False
scene.render.use_sequencer = False
scene.render.bake_margin = 2
scene.render.bake_bias = 0.0
scene.render.use_stamp_time = False
scene.render.use_stamp_date = False
scene.render.use_stamp_frame = False
scene.render.use_stamp_camera = False
scene.render.use_stamp_scene = False
scene.render.use_stamp_filename = False
scene.render.use_stamp_render_time = False
scene.render.stamp_font_size = 0
scene.cycles.use_denoising = False
scene.cycles.samples = 10
scene.cycles.sampling_pattern = 'TABULATED_SOBOL'
scene.cycles.light_sampling_threshold = 0.0
scene.cycles.use_adaptive_sampling = False
scene.cycles.use_light_tree = False
scene.cycles.blur_glossy = 0.0
scene.cycles.volume_bounces = 1
scene.cycles.pixel_filter_type = 'GAUSSIAN'
scene.cycles.sample_clamp_indirect = 0.0
scene.view_settings.view_transform = 'Raw'
bpy.context.view_layer.update()

# ---- added for rendering (the .blend has no active camera): camera
cam_auto = bpy.data.cameras.new('AutoCamera')
cam_auto.lens = 50.0
cam_auto.sensor_width = 36.0
cam_auto.clip_end = 1000.0
ob_auto_camera = bpy.data.objects.new('AutoCamera', cam_auto)
scene.collection.objects.link(ob_auto_camera)
ob_auto_camera.location = (7.30447, -11.422, 8.30746)
ob_auto_camera.rotation_euler = (1.09748, -7.21219e-08, 0.694738)
scene.camera = ob_auto_camera
bpy.context.view_layer.update()
